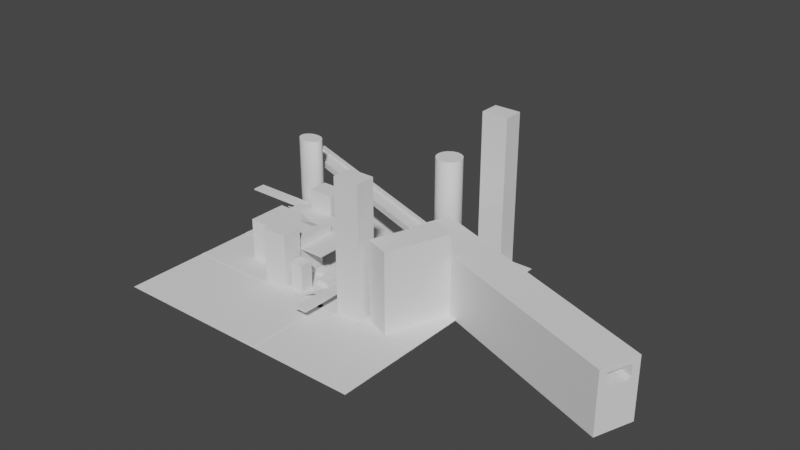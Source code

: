 # Source: cybercity.blend  (saved by Blender 3.6.11; exported with 4.5.12 LTS)
import bpy
from mathutils import Matrix  # noqa: F401  (used for matrix-valued properties, if any)

bpy.ops.wm.read_factory_settings(use_empty=True)
scene = bpy.context.scene
scene.name = 'Scene'

# ---- collections
col_collection = bpy.data.collections.new('Collection'); scene.collection.children.link(col_collection)

# ---- world
world_world = bpy.data.worlds.new('World'); scene.world = world_world
world_world.use_nodes = True; world_world.node_tree.nodes.clear()
_N = world_world.node_tree.nodes; _L = world_world.node_tree.links
n0 = _N.new('ShaderNodeOutputWorld'); n0.name = 'World Output'; n0.location = (300, 300)
n1 = _N.new('ShaderNodeBackground'); n1.name = 'Background'; n1.location = (10, 300)
n1.inputs[0].default_value = (0.05088, 0.05088, 0.05088, 1.0)
_L.new(n1.outputs[0], n0.inputs[0])
n0.is_active_output = True
world_world.color = (0.05088, 0.05088, 0.05088)
world_world.use_sun_shadow = False
world_world.sun_shadow_jitter_overblur = 0.0

# ---- meshes
me_plane_002 = bpy.data.meshes.new('Plane.002')
me_plane_002.from_pydata([(-1.0, -1.0, 0.0), (1.0, -1.0, 0.0), (-1.0, 1.0, 0.0), (1.0, 1.0, 0.0)], [], [(0, 1, 3, 2)])
_uv = me_plane_002.uv_layers.new(name='UVMap')
_uv.uv.foreach_set('vector', [0.0, 0.0, 1.0, 0.0, 1.0, 1.0, 0.0, 1.0])
me_plane_002.update()
me_cube_003 = bpy.data.meshes.new('Cube.003')
me_cube_003.from_pydata([(-1.0, -1.0, -1.0), (-1.0, -1.0, 1.0), (-1.0, 1.0, -1.0), (-1.0, 1.0, 1.0), (1.0, -1.0, -1.0), (1.0, -1.0, 1.0), (1.0, 1.0, -1.0), (1.0, 1.0, 1.0)], [], [(0, 1, 3, 2), (2, 3, 7, 6), (6, 7, 5, 4), (4, 5, 1, 0), (2, 6, 4, 0), (7, 3, 1, 5)])
_uv = me_cube_003.uv_layers.new(name='UVMap')
_uv.uv.foreach_set('vector', [0.375, 0.0, 0.625, 0.0, 0.625, 0.25, 0.375, 0.25, 0.375, 0.25, 0.625, 0.25, 0.625, 0.5, 0.375, 0.5, 0.375, 0.5, 0.625, 0.5, 0.625, 0.75, 0.375, 0.75, 0.375, 0.75, 0.625, 0.75, 0.625, 1.0, 0.375, 1.0, 0.125, 0.5, 0.375, 0.5, 0.375, 0.75, 0.125, 0.75, 0.625, 0.5, 0.875, 0.5, 0.875, 0.75, 0.625, 0.75])
me_cube_003.update()
me_cube_013 = bpy.data.meshes.new('Cube.013')
me_cube_013.from_pydata([(-1.0, -1.0, -1.0), (-1.0, -1.0, 1.0), (-1.0, 1.0, -1.0), (-1.0, 1.0, 1.0), (1.0, -1.0, -1.0), (1.0, -1.0, 1.0), (1.0, 1.0, -1.0), (1.0, 1.0, 1.0)], [], [(0, 1, 3, 2), (2, 3, 7, 6), (6, 7, 5, 4), (4, 5, 1, 0), (2, 6, 4, 0), (7, 3, 1, 5)])
_uv = me_cube_013.uv_layers.new(name='UVMap')
_uv.uv.foreach_set('vector', [0.375, 0.0, 0.625, 0.0, 0.625, 0.25, 0.375, 0.25, 0.375, 0.25, 0.625, 0.25, 0.625, 0.5, 0.375, 0.5, 0.375, 0.5, 0.625, 0.5, 0.625, 0.75, 0.375, 0.75, 0.375, 0.75, 0.625, 0.75, 0.625, 1.0, 0.375, 1.0, 0.125, 0.5, 0.375, 0.5, 0.375, 0.75, 0.125, 0.75, 0.625, 0.5, 0.875, 0.5, 0.875, 0.75, 0.625, 0.75])
me_cube_013.update()
me_cube_015 = bpy.data.meshes.new('Cube.015')
me_cube_015.from_pydata([(-1.0, -1.0, -1.0), (-1.0, -1.0, 1.0), (-1.0, 1.0, -1.0), (-1.0, 1.0, 1.0), (1.0, -1.0, -1.0), (1.0, -1.0, 1.0), (1.0, 1.0, -1.0), (1.0, 1.0, 1.0)], [], [(0, 1, 3, 2), (2, 3, 7, 6), (6, 7, 5, 4), (4, 5, 1, 0), (2, 6, 4, 0), (7, 3, 1, 5)])
_uv = me_cube_015.uv_layers.new(name='UVMap')
_uv.uv.foreach_set('vector', [0.375, 0.0, 0.625, 0.0, 0.625, 0.25, 0.375, 0.25, 0.375, 0.25, 0.625, 0.25, 0.625, 0.5, 0.375, 0.5, 0.375, 0.5, 0.625, 0.5, 0.625, 0.75, 0.375, 0.75, 0.375, 0.75, 0.625, 0.75, 0.625, 1.0, 0.375, 1.0, 0.125, 0.5, 0.375, 0.5, 0.375, 0.75, 0.125, 0.75, 0.625, 0.5, 0.875, 0.5, 0.875, 0.75, 0.625, 0.75])
me_cube_015.update()
me_cube_017 = bpy.data.meshes.new('Cube.017')
me_cube_017.from_pydata([(-1.0, -1.0, -1.0), (-1.0, -1.0, 1.0), (-1.0, 1.0, -1.0), (-1.0, 1.0, 1.0), (1.0, -1.0, -1.0), (1.0, -1.0, 1.0), (1.0, 1.0, -1.0), (1.0, 1.0, 1.0)], [], [(0, 1, 3, 2), (2, 3, 7, 6), (6, 7, 5, 4), (4, 5, 1, 0), (2, 6, 4, 0), (7, 3, 1, 5)])
_uv = me_cube_017.uv_layers.new(name='UVMap')
_uv.uv.foreach_set('vector', [0.375, 0.0, 0.625, 0.0, 0.625, 0.25, 0.375, 0.25, 0.375, 0.25, 0.625, 0.25, 0.625, 0.5, 0.375, 0.5, 0.375, 0.5, 0.625, 0.5, 0.625, 0.75, 0.375, 0.75, 0.375, 0.75, 0.625, 0.75, 0.625, 1.0, 0.375, 1.0, 0.125, 0.5, 0.375, 0.5, 0.375, 0.75, 0.125, 0.75, 0.625, 0.5, 0.875, 0.5, 0.875, 0.75, 0.625, 0.75])
me_cube_017.update()
me_cube_024 = bpy.data.meshes.new('Cube.024')
me_cube_024.from_pydata([(-1.0, -1.0, -1.0), (-1.0, -1.0, 1.0), (-1.0, 1.0, -1.0), (-1.0, 1.0, 1.0), (1.0, -1.0, -1.0), (1.0, -1.0, 1.0), (1.0, 1.0, -1.0), (1.0, 1.0, 1.0)], [], [(0, 1, 3, 2), (2, 3, 7, 6), (6, 7, 5, 4), (4, 5, 1, 0), (2, 6, 4, 0), (7, 3, 1, 5)])
_uv = me_cube_024.uv_layers.new(name='UVMap')
_uv.uv.foreach_set('vector', [0.375, 0.0, 0.625, 0.0, 0.625, 0.25, 0.375, 0.25, 0.375, 0.25, 0.625, 0.25, 0.625, 0.5, 0.375, 0.5, 0.375, 0.5, 0.625, 0.5, 0.625, 0.75, 0.375, 0.75, 0.375, 0.75, 0.625, 0.75, 0.625, 1.0, 0.375, 1.0, 0.125, 0.5, 0.375, 0.5, 0.375, 0.75, 0.125, 0.75, 0.625, 0.5, 0.875, 0.5, 0.875, 0.75, 0.625, 0.75])
me_cube_024.update()
me_cube_025 = bpy.data.meshes.new('Cube.025')
me_cube_025.from_pydata([(-1.0, -1.0, -1.0), (-1.0, -1.0, 1.0), (-1.0, 1.0, -1.0), (-1.0, 1.0, 1.0), (1.0, -1.0, -1.0), (1.0, -1.0, 1.0), (1.0, 1.0, -1.0), (1.0, 1.0, 1.0)], [], [(0, 1, 3, 2), (2, 3, 7, 6), (6, 7, 5, 4), (4, 5, 1, 0), (2, 6, 4, 0), (7, 3, 1, 5)])
_uv = me_cube_025.uv_layers.new(name='UVMap')
_uv.uv.foreach_set('vector', [0.375, 0.0, 0.625, 0.0, 0.625, 0.25, 0.375, 0.25, 0.375, 0.25, 0.625, 0.25, 0.625, 0.5, 0.375, 0.5, 0.375, 0.5, 0.625, 0.5, 0.625, 0.75, 0.375, 0.75, 0.375, 0.75, 0.625, 0.75, 0.625, 1.0, 0.375, 1.0, 0.125, 0.5, 0.375, 0.5, 0.375, 0.75, 0.125, 0.75, 0.625, 0.5, 0.875, 0.5, 0.875, 0.75, 0.625, 0.75])
me_cube_025.update()
me_cube_026 = bpy.data.meshes.new('Cube.026')
me_cube_026.from_pydata([(-1.0, -1.0, -1.0), (-1.0, -1.0, 1.0), (-1.0, 1.0, -1.0), (-1.0, 1.0, 1.0), (1.0, -1.0, -1.0), (1.0, -1.0, 1.0), (1.0, 1.0, -1.0), (1.0, 1.0, 1.0)], [], [(0, 1, 3, 2), (2, 3, 7, 6), (6, 7, 5, 4), (4, 5, 1, 0), (2, 6, 4, 0), (7, 3, 1, 5)])
_uv = me_cube_026.uv_layers.new(name='UVMap')
_uv.uv.foreach_set('vector', [0.375, 0.0, 0.625, 0.0, 0.625, 0.25, 0.375, 0.25, 0.375, 0.25, 0.625, 0.25, 0.625, 0.5, 0.375, 0.5, 0.375, 0.5, 0.625, 0.5, 0.625, 0.75, 0.375, 0.75, 0.375, 0.75, 0.625, 0.75, 0.625, 1.0, 0.375, 1.0, 0.125, 0.5, 0.375, 0.5, 0.375, 0.75, 0.125, 0.75, 0.625, 0.5, 0.875, 0.5, 0.875, 0.75, 0.625, 0.75])
me_cube_026.update()
me_cube_028 = bpy.data.meshes.new('Cube.028')
me_cube_028.from_pydata([(1.078, -1.285, -1.0), (1.078, -1.285, 1.0), (-0.3584, 1.164, -1.0), (-0.3584, 1.164, 1.0), (2.163, -0.9961, -1.0), (2.163, -0.9961, 1.0), (1.371, 0.9952, -1.0), (1.371, 0.9952, 1.0), (-1.238, 0.9177, -1.0), (-1.916, 0.6801, -1.0), (-2.68, 0.4117, -1.0), (-3.146, 0.08853, -1.0), (-3.263, -0.2435, -1.0), (-2.635, -0.615, -1.0), (-1.657, -0.9021, -1.0), (-0.3577, -1.134, -1.0), (-0.3577, -1.134, 1.0), (-1.657, -0.9021, 1.0), (-2.635, -0.615, 1.0), (-3.263, -0.2435, 1.0), (-3.146, 0.08853, 1.0), (-2.68, 0.4117, 1.0), (-1.916, 0.6801, 1.0), (-1.238, 0.9177, 1.0), (1.033, -0.8773, -1.0), (-0.005657, -0.6944, -1.0), (-0.939, -0.4445, -1.0), (-1.361, -0.2034, -1.0), (-1.144, 0.09475, -1.0), (-0.6355, 0.3479, -1.0), (0.03972, 0.5872, -1.0), (0.6442, 0.7908, -1.0), (0.6442, 0.7908, 1.0), (0.03972, 0.5872, 1.0), (-0.6355, 0.3479, 1.0), (-1.144, 0.09475, 1.0), (-1.361, -0.2034, 1.0), (-0.939, -0.4445, 1.0), (-0.005657, -0.6944, 1.0), (1.033, -0.8773, 1.0)], [], [(8, 23, 3, 2), (2, 3, 7, 6), (24, 39, 5, 4), (4, 5, 1, 0), (15, 24, 4, 0), (39, 16, 1, 5), (7, 3, 23, 32), (32, 23, 22, 33), (33, 22, 21, 34), (34, 21, 20, 35), (35, 20, 19, 36), (36, 19, 18, 37), (37, 18, 17, 38), (38, 17, 16, 39), (2, 6, 31, 8), (8, 31, 30, 9), (9, 30, 29, 10), (10, 29, 28, 11), (11, 28, 27, 12), (12, 27, 26, 13), (13, 26, 25, 14), (14, 25, 24, 15), (6, 7, 32, 31), (31, 32, 33, 30), (30, 33, 34, 29), (29, 34, 35, 28), (28, 35, 36, 27), (27, 36, 37, 26), (26, 37, 38, 25), (25, 38, 39, 24), (0, 1, 16, 15), (15, 16, 17, 14), (14, 17, 18, 13), (13, 18, 19, 12), (12, 19, 20, 11), (11, 20, 21, 10), (10, 21, 22, 9), (9, 22, 23, 8)])
_uv = me_cube_028.uv_layers.new(name='UVMap')
_uv.uv.foreach_set('vector', [0.375, 0.2222, 0.625, 0.2222, 0.625, 0.25, 0.375, 0.25, 0.375, 0.25, 0.625, 0.25, 0.625, 0.5, 0.375, 0.5, 0.375, 0.7222, 0.625, 0.7222, 0.625, 0.75, 0.375, 0.75, 0.375, 0.75, 0.625, 0.75, 0.625, 1.0, 0.375, 1.0, 0.125, 0.7222, 0.375, 0.7222, 0.375, 0.75, 0.125, 0.75, 0.625, 0.7222, 0.875, 0.7222, 0.875, 0.75, 0.625, 0.75, 0.625, 0.5, 0.875, 0.5, 0.875, 0.5278, 0.625, 0.5278, 0.625, 0.5278, 0.875, 0.5278, 0.875, 0.5556, 0.625, 0.5556, 0.625, 0.5556, 0.875, 0.5556, 0.875, 0.5833, 0.625, 0.5833, 0.625, 0.5833, 0.875, 0.5833, 0.875, 0.6111, 0.625, 0.6111, 0.625, 0.6111, 0.875, 0.6111, 0.875, 0.6389, 0.625, 0.6389, 0.625, 0.6389, 0.875, 0.6389, 0.875, 0.6667, 0.625, 0.6667, 0.625, 0.6667, 0.875, 0.6667, 0.875, 0.6944, 0.625, 0.6944, 0.625, 0.6944, 0.875, 0.6944, 0.875, 0.7222, 0.625, 0.7222, 0.125, 0.5, 0.375, 0.5, 0.375, 0.5278, 0.125, 0.5278, 0.125, 0.5278, 0.375, 0.5278, 0.375, 0.5556, 0.125, 0.5556, 0.125, 0.5556, 0.375, 0.5556, 0.375, 0.5833, 0.125, 0.5833, 0.125, 0.5833, 0.375, 0.5833, 0.375, 0.6111, 0.125, 0.6111, 0.125, 0.6111, 0.375, 0.6111, 0.375, 0.6389, 0.125, 0.6389, 0.125, 0.6389, 0.375, 0.6389, 0.375, 0.6667, 0.125, 0.6667, 0.125, 0.6667, 0.375, 0.6667, 0.375, 0.6944, 0.125, 0.6944, 0.125, 0.6944, 0.375, 0.6944, 0.375, 0.7222, 0.125, 0.7222, 0.375, 0.5, 0.625, 0.5, 0.625, 0.5278, 0.375, 0.5278, 0.375, 0.5278, 0.625, 0.5278, 0.625, 0.5556, 0.375, 0.5556, 0.375, 0.5556, 0.625, 0.5556, 0.625, 0.5833, 0.375, 0.5833, 0.375, 0.5833, 0.625, 0.5833, 0.625, 0.6111, 0.375, 0.6111, 0.375, 0.6111, 0.625, 0.6111, 0.625, 0.6389, 0.375, 0.6389, 0.375, 0.6389, 0.625, 0.6389, 0.625, 0.6667, 0.375, 0.6667, 0.375, 0.6667, 0.625, 0.6667, 0.625, 0.6944, 0.375, 0.6944, 0.375, 0.6944, 0.625, 0.6944, 0.625, 0.7222, 0.375, 0.7222, 0.375, 0.0, 0.625, 0.0, 0.625, 0.02778, 0.375, 0.02778, 0.375, 0.02778, 0.625, 0.02778, 0.625, 0.05556, 0.375, 0.05556, 0.375, 0.05556, 0.625, 0.05556, 0.625, 0.08333, 0.375, 0.08333, 0.375, 0.08333, 0.625, 0.08333, 0.625, 0.1111, 0.375, 0.1111, 0.375, 0.1111, 0.625, 0.1111, 0.625, 0.1389, 0.375, 0.1389, 0.375, 0.1389, 0.625, 0.1389, 0.625, 0.1667, 0.375, 0.1667, 0.375, 0.1667, 0.625, 0.1667, 0.625, 0.1944, 0.375, 0.1944, 0.375, 0.1944, 0.625, 0.1944, 0.625, 0.2222, 0.375, 0.2222])
me_cube_028.update()
me_cube_045 = bpy.data.meshes.new('Cube.045')
me_cube_045.from_pydata([(-1.0, -1.0, -1.0), (-1.0, -1.0, 1.0), (-1.0, 1.0, -1.0), (-1.0, 1.0, 1.0), (1.0, -1.0, -1.0), (1.0, -1.0, 1.0), (1.0, 1.0, -1.0), (1.0, 1.0, 1.0)], [], [(0, 1, 3, 2), (2, 3, 7, 6), (6, 7, 5, 4), (4, 5, 1, 0), (2, 6, 4, 0), (7, 3, 1, 5)])
_uv = me_cube_045.uv_layers.new(name='UVMap')
_uv.uv.foreach_set('vector', [0.375, 0.0, 0.625, 0.0, 0.625, 0.25, 0.375, 0.25, 0.375, 0.25, 0.625, 0.25, 0.625, 0.5, 0.375, 0.5, 0.375, 0.5, 0.625, 0.5, 0.625, 0.75, 0.375, 0.75, 0.375, 0.75, 0.625, 0.75, 0.625, 1.0, 0.375, 1.0, 0.125, 0.5, 0.375, 0.5, 0.375, 0.75, 0.125, 0.75, 0.625, 0.5, 0.875, 0.5, 0.875, 0.75, 0.625, 0.75])
me_cube_045.update()
me_cube_046 = bpy.data.meshes.new('Cube.046')
me_cube_046.from_pydata([(-1.0, -1.0, -1.0), (-1.0, -1.0, 1.0), (-1.0, 1.0, -1.0), (-1.0, 1.0, 1.0), (1.0, -1.0, -1.0), (1.0, -1.0, 1.0), (1.0, 1.0, -1.0), (1.0, 1.0, 1.0)], [], [(0, 1, 3, 2), (2, 3, 7, 6), (6, 7, 5, 4), (4, 5, 1, 0), (2, 6, 4, 0), (7, 3, 1, 5)])
_uv = me_cube_046.uv_layers.new(name='UVMap')
_uv.uv.foreach_set('vector', [0.375, 0.0, 0.625, 0.0, 0.625, 0.25, 0.375, 0.25, 0.375, 0.25, 0.625, 0.25, 0.625, 0.5, 0.375, 0.5, 0.375, 0.5, 0.625, 0.5, 0.625, 0.75, 0.375, 0.75, 0.375, 0.75, 0.625, 0.75, 0.625, 1.0, 0.375, 1.0, 0.125, 0.5, 0.375, 0.5, 0.375, 0.75, 0.125, 0.75, 0.625, 0.5, 0.875, 0.5, 0.875, 0.75, 0.625, 0.75])
me_cube_046.update()
me_cube_047 = bpy.data.meshes.new('Cube.047')
me_cube_047.from_pydata([(-1.0, -1.0, -1.0), (-1.0, -1.0, 1.0), (-1.0, 1.0, -1.0), (-1.0, 1.0, 1.0), (1.0, -1.0, -1.0), (1.0, -1.0, 1.0), (1.0, 1.0, -1.0), (1.0, 1.0, 1.0)], [], [(0, 1, 3, 2), (2, 3, 7, 6), (6, 7, 5, 4), (4, 5, 1, 0), (2, 6, 4, 0), (7, 3, 1, 5)])
_uv = me_cube_047.uv_layers.new(name='UVMap')
_uv.uv.foreach_set('vector', [0.375, 0.0, 0.625, 0.0, 0.625, 0.25, 0.375, 0.25, 0.375, 0.25, 0.625, 0.25, 0.625, 0.5, 0.375, 0.5, 0.375, 0.5, 0.625, 0.5, 0.625, 0.75, 0.375, 0.75, 0.375, 0.75, 0.625, 0.75, 0.625, 1.0, 0.375, 1.0, 0.125, 0.5, 0.375, 0.5, 0.375, 0.75, 0.125, 0.75, 0.625, 0.5, 0.875, 0.5, 0.875, 0.75, 0.625, 0.75])
me_cube_047.update()
me_cube_048 = bpy.data.meshes.new('Cube.048')
me_cube_048.from_pydata([(-1.0, -1.0, -1.0), (-1.0, -1.0, 1.0), (-1.0, 1.0, -1.0), (-1.0, 1.0, 1.0), (1.0, -1.0, -1.0), (1.0, -1.0, 1.0), (1.0, 1.0, -1.0), (1.0, 1.0, 1.0)], [], [(0, 1, 3, 2), (2, 3, 7, 6), (6, 7, 5, 4), (4, 5, 1, 0), (2, 6, 4, 0), (7, 3, 1, 5)])
_uv = me_cube_048.uv_layers.new(name='UVMap')
_uv.uv.foreach_set('vector', [0.375, 0.0, 0.625, 0.0, 0.625, 0.25, 0.375, 0.25, 0.375, 0.25, 0.625, 0.25, 0.625, 0.5, 0.375, 0.5, 0.375, 0.5, 0.625, 0.5, 0.625, 0.75, 0.375, 0.75, 0.375, 0.75, 0.625, 0.75, 0.625, 1.0, 0.375, 1.0, 0.125, 0.5, 0.375, 0.5, 0.375, 0.75, 0.125, 0.75, 0.625, 0.5, 0.875, 0.5, 0.875, 0.75, 0.625, 0.75])
me_cube_048.update()
me_cube_049 = bpy.data.meshes.new('Cube.049')
me_cube_049.from_pydata([(-1.0, -1.0, -1.0), (-1.0, -1.0, 1.0), (-1.0, 1.0, -1.0), (-1.0, 1.0, 1.0), (1.0, -1.0, -1.0), (1.0, -1.0, 1.0), (1.0, 1.0, -1.0), (1.0, 1.0, 1.0)], [], [(0, 1, 3, 2), (2, 3, 7, 6), (6, 7, 5, 4), (4, 5, 1, 0), (2, 6, 4, 0), (7, 3, 1, 5)])
_uv = me_cube_049.uv_layers.new(name='UVMap')
_uv.uv.foreach_set('vector', [0.375, 0.0, 0.625, 0.0, 0.625, 0.25, 0.375, 0.25, 0.375, 0.25, 0.625, 0.25, 0.625, 0.5, 0.375, 0.5, 0.375, 0.5, 0.625, 0.5, 0.625, 0.75, 0.375, 0.75, 0.375, 0.75, 0.625, 0.75, 0.625, 1.0, 0.375, 1.0, 0.125, 0.5, 0.375, 0.5, 0.375, 0.75, 0.125, 0.75, 0.625, 0.5, 0.875, 0.5, 0.875, 0.75, 0.625, 0.75])
me_cube_049.update()
me_cube_050 = bpy.data.meshes.new('Cube.050')
me_cube_050.from_pydata([(-1.0, -1.0, -1.0), (-1.0, -1.0, 1.0), (-1.0, 1.0, -1.0), (-1.0, 1.0, 1.0), (1.0, -1.0, -1.0), (1.0, -1.0, 1.0), (1.0, 1.0, -1.0), (1.0, 1.0, 1.0)], [], [(0, 1, 3, 2), (2, 3, 7, 6), (6, 7, 5, 4), (4, 5, 1, 0), (2, 6, 4, 0), (7, 3, 1, 5)])
_uv = me_cube_050.uv_layers.new(name='UVMap')
_uv.uv.foreach_set('vector', [0.375, 0.0, 0.625, 0.0, 0.625, 0.25, 0.375, 0.25, 0.375, 0.25, 0.625, 0.25, 0.625, 0.5, 0.375, 0.5, 0.375, 0.5, 0.625, 0.5, 0.625, 0.75, 0.375, 0.75, 0.375, 0.75, 0.625, 0.75, 0.625, 1.0, 0.375, 1.0, 0.125, 0.5, 0.375, 0.5, 0.375, 0.75, 0.125, 0.75, 0.625, 0.5, 0.875, 0.5, 0.875, 0.75, 0.625, 0.75])
me_cube_050.update()
me_cube_051 = bpy.data.meshes.new('Cube.051')
me_cube_051.from_pydata([(-1.0, -1.0, -1.0), (-1.0, -1.0, 1.0), (-1.0, 1.0, -1.0), (-1.0, 1.0, 1.0), (1.0, -1.0, -1.0), (1.0, -1.0, 1.0), (1.0, 1.0, -1.0), (1.0, 1.0, 1.0)], [], [(0, 1, 3, 2), (2, 3, 7, 6), (6, 7, 5, 4), (4, 5, 1, 0), (2, 6, 4, 0), (7, 3, 1, 5)])
_uv = me_cube_051.uv_layers.new(name='UVMap')
_uv.uv.foreach_set('vector', [0.375, 0.0, 0.625, 0.0, 0.625, 0.25, 0.375, 0.25, 0.375, 0.25, 0.625, 0.25, 0.625, 0.5, 0.375, 0.5, 0.375, 0.5, 0.625, 0.5, 0.625, 0.75, 0.375, 0.75, 0.375, 0.75, 0.625, 0.75, 0.625, 1.0, 0.375, 1.0, 0.125, 0.5, 0.375, 0.5, 0.375, 0.75, 0.125, 0.75, 0.625, 0.5, 0.875, 0.5, 0.875, 0.75, 0.625, 0.75])
me_cube_051.update()
me_cube_001 = bpy.data.meshes.new('Cube.001')
me_cube_001.from_pydata([(-1.0, -1.0, -1.0), (-1.0, -1.0, 1.0), (-1.0, 1.0, -1.0), (-1.0, 1.0, 1.0), (1.0, -1.0, -1.0), (1.0, -1.0, 1.0), (1.0, 1.0, -1.0), (1.0, 1.0, 1.0)], [], [(0, 1, 3, 2), (2, 3, 7, 6), (6, 7, 5, 4), (4, 5, 1, 0), (2, 6, 4, 0), (7, 3, 1, 5)])
_uv = me_cube_001.uv_layers.new(name='UVMap')
_uv.uv.foreach_set('vector', [0.375, 0.0, 0.625, 0.0, 0.625, 0.25, 0.375, 0.25, 0.375, 0.25, 0.625, 0.25, 0.625, 0.5, 0.375, 0.5, 0.375, 0.5, 0.625, 0.5, 0.625, 0.75, 0.375, 0.75, 0.375, 0.75, 0.625, 0.75, 0.625, 1.0, 0.375, 1.0, 0.125, 0.5, 0.375, 0.5, 0.375, 0.75, 0.125, 0.75, 0.625, 0.5, 0.875, 0.5, 0.875, 0.75, 0.625, 0.75])
me_cube_001.update()
me_cube_005 = bpy.data.meshes.new('Cube.005')
me_cube_005.from_pydata([(-1.0, -1.0, -1.0), (-1.0, -1.0, 1.0), (-1.0, 1.0, -1.0), (-1.0, 1.0, 1.0), (1.0, -1.0, -1.0), (1.0, -1.0, 1.0), (1.0, 1.0, -1.0), (1.0, 1.0, 1.0)], [], [(0, 1, 3, 2), (2, 3, 7, 6), (6, 7, 5, 4), (4, 5, 1, 0), (2, 6, 4, 0), (7, 3, 1, 5)])
_uv = me_cube_005.uv_layers.new(name='UVMap')
_uv.uv.foreach_set('vector', [0.375, 0.0, 0.625, 0.0, 0.625, 0.25, 0.375, 0.25, 0.375, 0.25, 0.625, 0.25, 0.625, 0.5, 0.375, 0.5, 0.375, 0.5, 0.625, 0.5, 0.625, 0.75, 0.375, 0.75, 0.375, 0.75, 0.625, 0.75, 0.625, 1.0, 0.375, 1.0, 0.125, 0.5, 0.375, 0.5, 0.375, 0.75, 0.125, 0.75, 0.625, 0.5, 0.875, 0.5, 0.875, 0.75, 0.625, 0.75])
me_cube_005.update()
me_cube_006 = bpy.data.meshes.new('Cube.006')
me_cube_006.from_pydata([(-1.0, -1.0, -1.0), (-1.0, -1.0, 1.0), (-1.0, 1.0, -1.0), (-1.0, 1.0, 1.0), (1.0, -1.0, -1.0), (1.0, -1.0, 1.0), (1.0, 1.0, -1.0), (1.0, 1.0, 1.0), (-1.0, -1.0, -0.6), (-1.0, -1.0, -0.2), (-1.0, -1.0, 0.2), (-1.0, -1.0, 0.6), (-1.0, 1.0, 0.6), (-1.0, 1.0, 0.2), (-1.0, 1.0, -0.2), (-1.0, 1.0, -0.6), (1.0, 1.0, 0.6), (1.0, 1.0, 0.2), (1.0, 1.0, -0.2), (1.0, 1.0, -0.6), (1.0, -1.0, 0.6), (1.0, -1.0, 0.2), (1.0, -1.0, -0.2), (1.0, -1.0, -0.6), (-1.0, 0.6, -1.0), (-1.0, 0.2, -1.0), (-1.0, -0.2, -1.0), (-1.0, -0.6, -1.0), (-1.0, -0.6, 1.0), (-1.0, -0.2, 1.0), (-1.0, 0.2, 1.0), (-1.0, 0.6, 1.0), (1.0, -0.6, -1.0), (1.0, -0.2, -1.0), (1.0, 0.2, -1.0), (1.0, 0.6, -1.0), (1.0, 0.6, 1.0), (1.0, 0.2, 1.0), (1.0, -0.2, 0.6), (1.0, -0.6, 0.6), (1.0, 0.6, -0.6), (1.0, 0.2, -0.6), (1.0, -0.2, -0.6), (1.0, -0.6, -0.6), (1.0, 0.6, -0.2), (1.0, 0.2, -0.2), (1.0, -0.2, -0.2), (1.0, -0.6, -0.2), (1.0, 0.6, 0.2), (1.0, 0.2, 0.2), (1.0, -0.2, 0.2), (1.0, -0.6, 0.2), (1.0, 0.6, 0.6), (1.0, 0.2, 0.6), (-1.0, -0.6, -0.6), (-1.0, -0.2, -0.6), (-1.0, 0.2, -0.6), (-1.0, 0.6, -0.6), (-1.0, -0.6, -0.2), (-1.0, -0.2, -0.2), (-1.0, 0.2, -0.2), (-1.0, 0.6, -0.2), (-1.0, -0.6, 0.2), (-1.0, -0.2, 0.2), (-1.0, 0.2, 0.2), (-1.0, 0.6, 0.2), (-1.0, -0.6, 0.6), (-1.0, -0.2, 0.6), (-1.0, 0.2, 0.6), (-1.0, 0.6, 0.6)], [], [(69, 31, 3, 12), (12, 3, 7, 16), (39, 5, 20), (20, 5, 1, 11), (27, 32, 4, 0), (28, 1, 5), (4, 23, 8, 0), (23, 22, 9, 8), (22, 21, 10, 9), (21, 20, 11, 10), (32, 43, 23, 4), (43, 47, 22, 23), (47, 51, 21, 22), (51, 39, 20, 21), (2, 15, 19, 6), (15, 14, 18, 19), (14, 13, 17, 18), (13, 12, 16, 17), (24, 57, 15, 2), (57, 61, 14, 15), (61, 65, 13, 14), (65, 69, 12, 13), (10, 11, 66, 62), (62, 66, 67, 63), (63, 67, 68, 64), (64, 68, 69, 65), (9, 10, 62, 58), (58, 62, 63, 59), (59, 63, 64, 60), (60, 64, 65, 61), (8, 9, 58, 54), (54, 58, 59, 55), (55, 59, 60, 56), (56, 60, 61, 57), (0, 8, 54, 27), (27, 54, 55, 26), (26, 55, 56, 25), (25, 56, 57, 24), (17, 16, 52, 48), (48, 52, 53, 49), (49, 53, 38, 50), (50, 38, 39, 51), (18, 17, 48, 44), (44, 48, 49, 45), (45, 49, 50, 46), (46, 50, 51, 47), (19, 18, 44, 40), (40, 44, 45, 41), (41, 45, 46, 42), (42, 46, 47, 43), (6, 19, 40, 35), (35, 40, 41, 34), (34, 41, 42, 33), (33, 42, 43, 32), (7, 3, 31, 36), (36, 31, 30, 37), (37, 30, 29), (38, 29, 28, 39), (2, 6, 35, 24), (24, 35, 34, 25), (25, 34, 33, 26), (26, 33, 32, 27), (16, 7, 36, 52), (52, 36, 37, 53), (53, 37, 38), (11, 1, 28, 66), (66, 28, 29, 67), (67, 29, 30, 68), (68, 30, 31, 69), (38, 37, 29), (39, 28, 5)])
_uv = me_cube_006.uv_layers.new(name='UVMap')
_uv.uv.foreach_set('vector', [0.575, 0.2, 0.625, 0.2, 0.625, 0.25, 0.575, 0.25, 0.575, 0.25, 0.625, 0.25, 0.625, 0.5, 0.575, 0.5, 0.625, 0.7, 0.625, 0.75, 0.575, 0.75, 0.575, 0.75, 0.625, 0.75, 0.625, 1.0, 0.575, 1.0, 0.125, 0.7, 0.375, 0.7, 0.375, 0.75, 0.125, 0.75, 0.875, 0.7, 0.875, 0.75, 0.625, 0.75, 0.375, 0.75, 0.425, 0.75, 0.425, 1.0, 0.375, 1.0, 0.425, 0.75, 0.475, 0.75, 0.475, 1.0, 0.425, 1.0, 0.475, 0.75, 0.525, 0.75, 0.525, 1.0, 0.475, 1.0, 0.525, 0.75, 0.575, 0.75, 0.575, 1.0, 0.525, 1.0, 0.375, 0.7, 0.425, 0.7, 0.425, 0.75, 0.375, 0.75, 0.425, 0.7, 0.475, 0.7, 0.475, 0.75, 0.425, 0.75, 0.475, 0.7, 0.525, 0.7, 0.525, 0.75, 0.475, 0.75, 0.525, 0.7, 0.575, 0.7, 0.575, 0.75, 0.525, 0.75, 0.375, 0.25, 0.425, 0.25, 0.425, 0.5, 0.375, 0.5, 0.425, 0.25, 0.475, 0.25, 0.475, 0.5, 0.425, 0.5, 0.475, 0.25, 0.525, 0.25, 0.525, 0.5, 0.475, 0.5, 0.525, 0.25, 0.575, 0.25, 0.575, 0.5, 0.525, 0.5, 0.375, 0.2, 0.425, 0.2, 0.425, 0.25, 0.375, 0.25, 0.425, 0.2, 0.475, 0.2, 0.475, 0.25, 0.425, 0.25, 0.475, 0.2, 0.525, 0.2, 0.525, 0.25, 0.475, 0.25, 0.525, 0.2, 0.575, 0.2, 0.575, 0.25, 0.525, 0.25, 0.525, 0.0, 0.575, 0.0, 0.575, 0.05, 0.525, 0.05, 0.525, 0.05, 0.575, 0.05, 0.575, 0.1, 0.525, 0.1, 0.525, 0.1, 0.575, 0.1, 0.575, 0.15, 0.525, 0.15, 0.525, 0.15, 0.575, 0.15, 0.575, 0.2, 0.525, 0.2, 0.475, 0.0, 0.525, 0.0, 0.525, 0.05, 0.475, 0.05, 0.475, 0.05, 0.525, 0.05, 0.525, 0.1, 0.475, 0.1, 0.475, 0.1, 0.525, 0.1, 0.525, 0.15, 0.475, 0.15, 0.475, 0.15, 0.525, 0.15, 0.525, 0.2, 0.475, 0.2, 0.425, 0.0, 0.475, 0.0, 0.475, 0.05, 0.425, 0.05, 0.425, 0.05, 0.475, 0.05, 0.475, 0.1, 0.425, 0.1, 0.425, 0.1, 0.475, 0.1, 0.475, 0.15, 0.425, 0.15, 0.425, 0.15, 0.475, 0.15, 0.475, 0.2, 0.425, 0.2, 0.375, 0.0, 0.425, 0.0, 0.425, 0.05, 0.375, 0.05, 0.375, 0.05, 0.425, 0.05, 0.425, 0.1, 0.375, 0.1, 0.375, 0.1, 0.425, 0.1, 0.425, 0.15, 0.375, 0.15, 0.375, 0.15, 0.425, 0.15, 0.425, 0.2, 0.375, 0.2, 0.525, 0.5, 0.575, 0.5, 0.575, 0.55, 0.525, 0.55, 0.525, 0.55, 0.575, 0.55, 0.575, 0.6, 0.525, 0.6, 0.525, 0.6, 0.575, 0.6, 0.575, 0.65, 0.525, 0.65, 0.525, 0.65, 0.575, 0.65, 0.575, 0.7, 0.525, 0.7, 0.475, 0.5, 0.525, 0.5, 0.525, 0.55, 0.475, 0.55, 0.475, 0.55, 0.525, 0.55, 0.525, 0.6, 0.475, 0.6, 0.475, 0.6, 0.525, 0.6, 0.525, 0.65, 0.475, 0.65, 0.475, 0.65, 0.525, 0.65, 0.525, 0.7, 0.475, 0.7, 0.425, 0.5, 0.475, 0.5, 0.475, 0.55, 0.425, 0.55, 0.425, 0.55, 0.475, 0.55, 0.475, 0.6, 0.425, 0.6, 0.425, 0.6, 0.475, 0.6, 0.475, 0.65, 0.425, 0.65, 0.425, 0.65, 0.475, 0.65, 0.475, 0.7, 0.425, 0.7, 0.375, 0.5, 0.425, 0.5, 0.425, 0.55, 0.375, 0.55, 0.375, 0.55, 0.425, 0.55, 0.425, 0.6, 0.375, 0.6, 0.375, 0.6, 0.425, 0.6, 0.425, 0.65, 0.375, 0.65, 0.375, 0.65, 0.425, 0.65, 0.425, 0.7, 0.375, 0.7, 0.625, 0.5, 0.875, 0.5, 0.875, 0.55, 0.625, 0.55, 0.625, 0.55, 0.875, 0.55, 0.875, 0.6, 0.625, 0.6, 0.625, 0.6, 0.875, 0.6, 0.875, 0.65, 0.625, 0.65, 0.875, 0.65, 0.875, 0.7, 0.625, 0.7, 0.125, 0.5, 0.375, 0.5, 0.375, 0.55, 0.125, 0.55, 0.125, 0.55, 0.375, 0.55, 0.375, 0.6, 0.125, 0.6, 0.125, 0.6, 0.375, 0.6, 0.375, 0.65, 0.125, 0.65, 0.125, 0.65, 0.375, 0.65, 0.375, 0.7, 0.125, 0.7, 0.575, 0.5, 0.625, 0.5, 0.625, 0.55, 0.575, 0.55, 0.575, 0.55, 0.625, 0.55, 0.625, 0.6, 0.575, 0.6, 0.575, 0.6, 0.625, 0.6, 0.575, 0.65, 0.575, 0.0, 0.625, 0.0, 0.625, 0.05, 0.575, 0.05, 0.575, 0.05, 0.625, 0.05, 0.625, 0.1, 0.575, 0.1, 0.575, 0.1, 0.625, 0.1, 0.625, 0.15, 0.575, 0.15, 0.575, 0.15, 0.625, 0.15, 0.625, 0.2, 0.575, 0.2, 0.625, 0.65, 0.625, 0.6, 0.875, 0.65, 0.625, 0.7, 0.875, 0.7, 0.625, 0.75])
me_cube_006.update()
me_cube_007 = bpy.data.meshes.new('Cube.007')
me_cube_007.from_pydata([(-1.0, -1.0, -1.0), (-1.0, -1.0, 1.0), (-1.0, 1.0, -1.0), (-1.0, 1.0, 1.0), (1.0, -1.0, -1.0), (1.0, -1.0, 1.0), (1.0, 1.0, -1.0), (1.0, 1.0, 1.0)], [], [(0, 1, 3, 2), (2, 3, 7, 6), (6, 7, 5, 4), (4, 5, 1, 0), (2, 6, 4, 0), (7, 3, 1, 5)])
_uv = me_cube_007.uv_layers.new(name='UVMap')
_uv.uv.foreach_set('vector', [0.375, 0.0, 0.625, 0.0, 0.625, 0.25, 0.375, 0.25, 0.375, 0.25, 0.625, 0.25, 0.625, 0.5, 0.375, 0.5, 0.375, 0.5, 0.625, 0.5, 0.625, 0.75, 0.375, 0.75, 0.375, 0.75, 0.625, 0.75, 0.625, 1.0, 0.375, 1.0, 0.125, 0.5, 0.375, 0.5, 0.375, 0.75, 0.125, 0.75, 0.625, 0.5, 0.875, 0.5, 0.875, 0.75, 0.625, 0.75])
me_cube_007.update()
me_cube_008 = bpy.data.meshes.new('Cube.008')
me_cube_008.from_pydata([(-1.0, -1.0, -1.0), (-1.0, -1.0, 1.0), (-1.0, 1.0, -1.0), (-1.0, 1.0, 1.0), (1.0, -1.0, -1.0), (1.0, -1.0, 1.0), (1.0, 1.0, -1.0), (1.0, 1.0, 1.0)], [], [(0, 1, 3, 2), (2, 3, 7, 6), (6, 7, 5, 4), (4, 5, 1, 0), (2, 6, 4, 0), (7, 3, 1, 5)])
_uv = me_cube_008.uv_layers.new(name='UVMap')
_uv.uv.foreach_set('vector', [0.375, 0.0, 0.625, 0.0, 0.625, 0.25, 0.375, 0.25, 0.375, 0.25, 0.625, 0.25, 0.625, 0.5, 0.375, 0.5, 0.375, 0.5, 0.625, 0.5, 0.625, 0.75, 0.375, 0.75, 0.375, 0.75, 0.625, 0.75, 0.625, 1.0, 0.375, 1.0, 0.125, 0.5, 0.375, 0.5, 0.375, 0.75, 0.125, 0.75, 0.625, 0.5, 0.875, 0.5, 0.875, 0.75, 0.625, 0.75])
me_cube_008.update()
me_cube_002 = bpy.data.meshes.new('Cube.002')
me_cube_002.from_pydata([(-1.0, -1.0, -1.0), (-1.0, -1.0, 1.0), (-1.0, 1.0, -1.0), (-1.0, 1.0, 1.0), (1.0, -1.0, -1.0), (1.0, -1.0, 1.0), (1.0, 1.0, -1.0), (1.0, 1.0, 1.0)], [], [(0, 1, 3, 2), (2, 3, 7, 6), (6, 7, 5, 4), (4, 5, 1, 0), (2, 6, 4, 0), (7, 3, 1, 5)])
_uv = me_cube_002.uv_layers.new(name='UVMap')
_uv.uv.foreach_set('vector', [0.375, 0.0, 0.625, 0.0, 0.625, 0.25, 0.375, 0.25, 0.375, 0.25, 0.625, 0.25, 0.625, 0.5, 0.375, 0.5, 0.375, 0.5, 0.625, 0.5, 0.625, 0.75, 0.375, 0.75, 0.375, 0.75, 0.625, 0.75, 0.625, 1.0, 0.375, 1.0, 0.125, 0.5, 0.375, 0.5, 0.375, 0.75, 0.125, 0.75, 0.625, 0.5, 0.875, 0.5, 0.875, 0.75, 0.625, 0.75])
me_cube_002.update()
me_cube_004 = bpy.data.meshes.new('Cube.004')
me_cube_004.from_pydata([(-1.0, -1.0, -1.0), (-1.0, -1.0, 1.0), (-1.0, 1.0, -1.0), (-1.0, 1.0, 1.0), (1.0, -1.0, -1.0), (1.0, -1.0, 1.0), (1.0, 1.0, -1.0), (1.0, 1.0, 1.0)], [], [(0, 1, 3, 2), (2, 3, 7, 6), (6, 7, 5, 4), (4, 5, 1, 0), (2, 6, 4, 0), (7, 3, 1, 5)])
_uv = me_cube_004.uv_layers.new(name='UVMap')
_uv.uv.foreach_set('vector', [0.375, 0.0, 0.625, 0.0, 0.625, 0.25, 0.375, 0.25, 0.375, 0.25, 0.625, 0.25, 0.625, 0.5, 0.375, 0.5, 0.375, 0.5, 0.625, 0.5, 0.625, 0.75, 0.375, 0.75, 0.375, 0.75, 0.625, 0.75, 0.625, 1.0, 0.375, 1.0, 0.125, 0.5, 0.375, 0.5, 0.375, 0.75, 0.125, 0.75, 0.625, 0.5, 0.875, 0.5, 0.875, 0.75, 0.625, 0.75])
me_cube_004.update()
me_cube_009 = bpy.data.meshes.new('Cube.009')
me_cube_009.from_pydata([(-1.0, -1.0, -1.0), (-1.0, -1.0, 1.0), (-1.0, 1.0, -1.0), (-1.0, 1.0, 1.0), (1.0, -1.0, -1.0), (1.0, -1.0, 1.0), (1.0, 1.0, -1.0), (1.0, 1.0, 1.0), (0.7778, 1.0, -1.0), (0.5556, 1.0, -1.0), (0.3333, 1.0, -1.0), (0.1111, 1.0, -1.0), (-0.1111, 1.0, -1.0), (-0.3333, 1.0, -1.0), (-0.5556, 1.0, -1.0), (-0.7778, 1.0, -1.0), (-0.7778, 1.0, 1.0), (-0.5556, 1.0, 1.0), (-0.3333, 1.0, 1.0), (-0.1111, 1.0, 1.0), (0.1111, 1.0, 1.0), (0.3333, 1.0, 1.0), (0.5556, 1.0, 1.0), (0.7778, 1.0, 1.0), (-0.7778, -1.0, -1.0), (-0.5556, -1.0, -1.0), (-0.3333, -1.0, -1.0), (-0.1111, -1.0, -1.0), (0.1111, -1.0, -1.0), (0.3333, -1.0, -1.0), (0.5556, -1.0, -1.0), (0.7778, -1.0, -1.0), (0.7778, -1.0, 1.0), (0.5556, -1.0, 1.0), (0.3333, -1.0, 1.0), (0.1111, -1.0, 1.0), (-0.1111, -1.0, 1.0), (-0.3333, -1.0, 1.0), (-0.5556, -1.0, 1.0), (-0.7778, -1.0, 1.0), (-1.0, -1.0, 3.856), (-1.0, 1.0, 3.856), (0.7778, 1.0, 3.856), (1.0, 1.0, 3.856), (1.0, -1.0, 3.856), (-0.7778, -1.0, 3.856), (-0.7778, 1.0, 3.856), (0.7778, -1.0, 3.856), (0.7778, 1.0, -2.724), (0.5556, 1.0, -2.724), (0.3333, 1.0, -2.724), (-0.3333, 1.0, -2.724), (-0.5556, 1.0, -2.724), (-0.7778, 1.0, -2.724), (-0.7778, -1.0, -2.724), (-0.5556, -1.0, -2.724), (-0.3333, -1.0, -2.724), (0.3333, -1.0, -2.724), (0.5556, -1.0, -2.724), (0.7778, -1.0, -2.724)], [], [(0, 1, 3, 2), (8, 23, 7, 6), (6, 7, 5, 4), (24, 39, 1, 0), (8, 6, 4, 31), (39, 16, 46, 45), (16, 3, 41, 46), (23, 22, 33, 32), (22, 21, 34, 33), (21, 20, 35, 34), (20, 19, 36, 35), (19, 18, 37, 36), (18, 17, 38, 37), (17, 16, 39, 38), (2, 15, 24, 0), (24, 15, 53, 54), (31, 30, 58, 59), (13, 12, 27, 26), (12, 11, 28, 27), (11, 10, 29, 28), (10, 9, 49, 50), (30, 29, 57, 58), (4, 5, 32, 31), (31, 32, 33, 30), (30, 33, 34, 29), (29, 34, 35, 28), (28, 35, 36, 27), (27, 36, 37, 26), (26, 37, 38, 25), (25, 38, 39, 24), (2, 3, 16, 15), (15, 16, 17, 14), (14, 17, 18, 13), (13, 18, 19, 12), (12, 19, 20, 11), (11, 20, 21, 10), (10, 21, 22, 9), (9, 22, 23, 8), (46, 41, 40, 45), (43, 42, 47, 44), (7, 23, 42, 43), (32, 5, 44, 47), (5, 7, 43, 44), (3, 1, 40, 41), (23, 32, 47, 42), (1, 39, 45, 40), (53, 52, 55, 54), (52, 51, 56, 55), (50, 49, 58, 57), (49, 48, 59, 58), (14, 13, 51, 52), (8, 31, 59, 48), (25, 24, 54, 55), (15, 14, 52, 53), (29, 10, 50, 57), (9, 8, 48, 49), (26, 25, 55, 56), (13, 26, 56, 51)])
_uv = me_cube_009.uv_layers.new(name='UVMap')
_uv.uv.foreach_set('vector', [0.375, 0.0, 0.625, 0.0, 0.625, 0.25, 0.375, 0.25, 0.375, 0.4722, 0.625, 0.4722, 0.625, 0.5, 0.375, 0.5, 0.375, 0.5, 0.625, 0.5, 0.625, 0.75, 0.375, 0.75, 0.375, 0.9722, 0.625, 0.9722, 0.625, 1.0, 0.375, 1.0, 0.3472, 0.5, 0.375, 0.5, 0.375, 0.75, 0.3472, 0.75, 0.8472, 0.75, 0.8472, 0.5, 0.8472, 0.5, 0.8472, 0.75, 0.625, 0.2778, 0.625, 0.25, 0.625, 0.25, 0.625, 0.2778, 0.6528, 0.5, 0.6806, 0.5, 0.6806, 0.75, 0.6528, 0.75, 0.6806, 0.5, 0.7083, 0.5, 0.7083, 0.75, 0.6806, 0.75, 0.7083, 0.5, 0.7361, 0.5, 0.7361, 0.75, 0.7083, 0.75, 0.7361, 0.5, 0.7639, 0.5, 0.7639, 0.75, 0.7361, 0.75, 0.7639, 0.5, 0.7917, 0.5, 0.7917, 0.75, 0.7639, 0.75, 0.7917, 0.5, 0.8194, 0.5, 0.8194, 0.75, 0.7917, 0.75, 0.8194, 0.5, 0.8472, 0.5, 0.8472, 0.75, 0.8194, 0.75, 0.125, 0.5, 0.1528, 0.5, 0.1528, 0.75, 0.125, 0.75, 0.1528, 0.75, 0.1528, 0.5, 0.1528, 0.5, 0.1528, 0.75, 0.375, 0.7778, 0.375, 0.8056, 0.375, 0.8056, 0.375, 0.7778, 0.2083, 0.5, 0.2361, 0.5, 0.2361, 0.75, 0.2083, 0.75, 0.2361, 0.5, 0.2639, 0.5, 0.2639, 0.75, 0.2361, 0.75, 0.2639, 0.5, 0.2917, 0.5, 0.2917, 0.75, 0.2639, 0.75, 0.375, 0.4167, 0.375, 0.4444, 0.375, 0.4444, 0.375, 0.4167, 0.375, 0.8056, 0.375, 0.8333, 0.375, 0.8333, 0.375, 0.8056, 0.375, 0.75, 0.625, 0.75, 0.625, 0.7778, 0.375, 0.7778, 0.375, 0.7778, 0.625, 0.7778, 0.625, 0.8056, 0.375, 0.8056, 0.375, 0.8056, 0.625, 0.8056, 0.625, 0.8333, 0.375, 0.8333, 0.375, 0.8333, 0.625, 0.8333, 0.625, 0.8611, 0.375, 0.8611, 0.375, 0.8611, 0.625, 0.8611, 0.625, 0.8889, 0.375, 0.8889, 0.375, 0.8889, 0.625, 0.8889, 0.625, 0.9167, 0.375, 0.9167, 0.375, 0.9167, 0.625, 0.9167, 0.625, 0.9444, 0.375, 0.9444, 0.375, 0.9444, 0.625, 0.9444, 0.625, 0.9722, 0.375, 0.9722, 0.375, 0.25, 0.625, 0.25, 0.625, 0.2778, 0.375, 0.2778, 0.375, 0.2778, 0.625, 0.2778, 0.625, 0.3056, 0.375, 0.3056, 0.375, 0.3056, 0.625, 0.3056, 0.625, 0.3333, 0.375, 0.3333, 0.375, 0.3333, 0.625, 0.3333, 0.625, 0.3611, 0.375, 0.3611, 0.375, 0.3611, 0.625, 0.3611, 0.625, 0.3889, 0.375, 0.3889, 0.375, 0.3889, 0.625, 0.3889, 0.625, 0.4167, 0.375, 0.4167, 0.375, 0.4167, 0.625, 0.4167, 0.625, 0.4444, 0.375, 0.4444, 0.375, 0.4444, 0.625, 0.4444, 0.625, 0.4722, 0.375, 0.4722, 0.8472, 0.5, 0.875, 0.5, 0.875, 0.75, 0.8472, 0.75, 0.625, 0.5, 0.6528, 0.5, 0.6528, 0.75, 0.625, 0.75, 0.625, 0.5, 0.625, 0.4722, 0.625, 0.4722, 0.625, 0.5, 0.625, 0.7778, 0.625, 0.75, 0.625, 0.75, 0.625, 0.7778, 0.625, 0.75, 0.625, 0.5, 0.625, 0.5, 0.625, 0.75, 0.625, 0.25, 0.625, 0.0, 0.625, 0.0, 0.625, 0.25, 0.6528, 0.5, 0.6528, 0.75, 0.6528, 0.75, 0.6528, 0.5, 0.625, 1.0, 0.625, 0.9722, 0.625, 0.9722, 0.625, 1.0, 0.1528, 0.5, 0.1806, 0.5, 0.1806, 0.75, 0.1528, 0.75, 0.1806, 0.5, 0.2083, 0.5, 0.2083, 0.75, 0.1806, 0.75, 0.2917, 0.5, 0.3194, 0.5, 0.3194, 0.75, 0.2917, 0.75, 0.3194, 0.5, 0.3472, 0.5, 0.3472, 0.75, 0.3194, 0.75, 0.375, 0.3056, 0.375, 0.3333, 0.375, 0.3333, 0.375, 0.3056, 0.3472, 0.5, 0.3472, 0.75, 0.3472, 0.75, 0.3472, 0.5, 0.375, 0.9444, 0.375, 0.9722, 0.375, 0.9722, 0.375, 0.9444, 0.375, 0.2778, 0.375, 0.3056, 0.375, 0.3056, 0.375, 0.2778, 0.2917, 0.75, 0.2917, 0.5, 0.2917, 0.5, 0.2917, 0.75, 0.375, 0.4444, 0.375, 0.4722, 0.375, 0.4722, 0.375, 0.4444, 0.375, 0.9167, 0.375, 0.9444, 0.375, 0.9444, 0.375, 0.9167, 0.2083, 0.5, 0.2083, 0.75, 0.2083, 0.75, 0.2083, 0.5])
me_cube_009.update()
me_cube_010 = bpy.data.meshes.new('Cube.010')
me_cube_010.from_pydata([(-1.0, -1.0, -1.0), (-1.0, -1.0, 1.0), (-1.0, 1.0, -1.0), (-1.0, 1.0, 1.0), (1.0, -1.0, -1.0), (1.0, -1.0, 1.0), (1.0, 1.0, -1.0), (1.0, 1.0, 1.0)], [], [(0, 1, 3, 2), (2, 3, 7, 6), (6, 7, 5, 4), (4, 5, 1, 0), (2, 6, 4, 0), (7, 3, 1, 5)])
_uv = me_cube_010.uv_layers.new(name='UVMap')
_uv.uv.foreach_set('vector', [0.375, 0.0, 0.625, 0.0, 0.625, 0.25, 0.375, 0.25, 0.375, 0.25, 0.625, 0.25, 0.625, 0.5, 0.375, 0.5, 0.375, 0.5, 0.625, 0.5, 0.625, 0.75, 0.375, 0.75, 0.375, 0.75, 0.625, 0.75, 0.625, 1.0, 0.375, 1.0, 0.125, 0.5, 0.375, 0.5, 0.375, 0.75, 0.125, 0.75, 0.625, 0.5, 0.875, 0.5, 0.875, 0.75, 0.625, 0.75])
me_cube_010.update()
me_cylinder = bpy.data.meshes.new('Cylinder')
me_cylinder.from_pydata([(0.0, 1.0, -1.0), (0.0, 1.0, 1.0), (0.3827, 0.9239, -1.0), (0.3827, 0.9239, 1.0), (0.7071, 0.7071, -1.0), (0.7071, 0.7071, 1.0), (0.9239, 0.3827, -1.0), (0.9239, 0.3827, 1.0), (1.0, 0.0, -1.0), (1.0, 0.0, 1.0), (0.9239, -0.3827, -1.0), (0.9239, -0.3827, 1.0), (0.7071, -0.7071, -1.0), (0.7071, -0.7071, 1.0), (0.3827, -0.9239, -1.0), (0.3827, -0.9239, 1.0), (0.0, -1.0, -1.0), (0.0, -1.0, 1.0), (-0.3827, -0.9239, -1.0), (-0.3827, -0.9239, 1.0), (-0.7071, -0.7071, -1.0), (-0.7071, -0.7071, 1.0), (-0.9239, -0.3827, -1.0), (-0.9239, -0.3827, 1.0), (-1.0, 0.0, -1.0), (-1.0, 0.0, 1.0), (-0.9239, 0.3827, -1.0), (-0.9239, 0.3827, 1.0), (-0.7071, 0.7071, -1.0), (-0.7071, 0.7071, 1.0), (-0.3827, 0.9239, -1.0), (-0.3827, 0.9239, 1.0)], [], [(0, 1, 3, 2), (2, 3, 5, 4), (4, 5, 7, 6), (6, 7, 9, 8), (8, 9, 11, 10), (10, 11, 13, 12), (12, 13, 15, 14), (14, 15, 17, 16), (16, 17, 19, 18), (18, 19, 21, 20), (20, 21, 23, 22), (22, 23, 25, 24), (24, 25, 27, 26), (26, 27, 29, 28), (3, 1, 31, 29, 27, 25, 23, 21, 19, 17, 15, 13, 11, 9, 7, 5), (28, 29, 31, 30), (30, 31, 1, 0), (0, 2, 4, 6, 8, 10, 12, 14, 16, 18, 20, 22, 24, 26, 28, 30)])
me_cylinder.polygons.foreach_set('use_smooth', [1, 1, 1, 1, 1, 1, 1, 1, 1, 1, 1, 1, 1, 1, 0, 1, 1, 0])
_uv = me_cylinder.uv_layers.new(name='UVMap')
_uv.uv.foreach_set('vector', [1.0, 0.5, 1.0, 1.0, 0.9375, 1.0, 0.9375, 0.5, 0.9375, 0.5, 0.9375, 1.0, 0.875, 1.0, 0.875, 0.5, 0.875, 0.5, 0.875, 1.0, 0.8125, 1.0, 0.8125, 0.5, 0.8125, 0.5, 0.8125, 1.0, 0.75, 1.0, 0.75, 0.5, 0.75, 0.5, 0.75, 1.0, 0.6875, 1.0, 0.6875, 0.5, 0.6875, 0.5, 0.6875, 1.0, 0.625, 1.0, 0.625, 0.5, 0.625, 0.5, 0.625, 1.0, 0.5625, 1.0, 0.5625, 0.5, 0.5625, 0.5, 0.5625, 1.0, 0.5, 1.0, 0.5, 0.5, 0.5, 0.5, 0.5, 1.0, 0.4375, 1.0, 0.4375, 0.5, 0.4375, 0.5, 0.4375, 1.0, 0.375, 1.0, 0.375, 0.5, 0.375, 0.5, 0.375, 1.0, 0.3125, 1.0, 0.3125, 0.5, 0.3125, 0.5, 0.3125, 1.0, 0.25, 1.0, 0.25, 0.5, 0.25, 0.5, 0.25, 1.0, 0.1875, 1.0, 0.1875, 0.5, 0.1875, 0.5, 0.1875, 1.0, 0.125, 1.0, 0.125, 0.5, 0.3418, 0.4717, 0.25, 0.49, 0.1582, 0.4717, 0.08029, 0.4197, 0.02827, 0.3418, 0.01, 0.25, 0.02827, 0.1582, 0.08029, 0.08029, 0.1582, 0.02827, 0.25, 0.01, 0.3418, 0.02827, 0.4197, 0.08029, 0.4717, 0.1582, 0.49, 0.25, 0.4717, 0.3418, 0.4197, 0.4197, 0.125, 0.5, 0.125, 1.0, 0.0625, 1.0, 0.0625, 0.5, 0.0625, 0.5, 0.0625, 1.0, 0.0, 1.0, 0.0, 0.5, 0.75, 0.49, 0.8418, 0.4717, 0.9197, 0.4197, 0.9717, 0.3418, 0.99, 0.25, 0.9717, 0.1582, 0.9197, 0.08029, 0.8418, 0.02827, 0.75, 0.01, 0.6582, 0.02827, 0.5803, 0.08029, 0.5283, 0.1582, 0.51, 0.25, 0.5283, 0.3418, 0.5803, 0.4197, 0.6582, 0.4717])
me_cylinder.update()
me_cube_011 = bpy.data.meshes.new('Cube.011')
me_cube_011.from_pydata([(-1.0, -1.0, -1.0), (-1.0, -1.0, 1.0), (-1.0, 1.0, -1.0), (-1.0, 1.0, 1.0), (1.0, -1.0, -1.0), (1.0, -1.0, 1.0), (1.0, 1.0, -1.0), (1.0, 1.0, 1.0)], [], [(0, 1, 3, 2), (2, 3, 7, 6), (6, 7, 5, 4), (4, 5, 1, 0), (2, 6, 4, 0), (7, 3, 1, 5)])
_uv = me_cube_011.uv_layers.new(name='UVMap')
_uv.uv.foreach_set('vector', [0.375, 0.0, 0.625, 0.0, 0.625, 0.25, 0.375, 0.25, 0.375, 0.25, 0.625, 0.25, 0.625, 0.5, 0.375, 0.5, 0.375, 0.5, 0.625, 0.5, 0.625, 0.75, 0.375, 0.75, 0.375, 0.75, 0.625, 0.75, 0.625, 1.0, 0.375, 1.0, 0.125, 0.5, 0.375, 0.5, 0.375, 0.75, 0.125, 0.75, 0.625, 0.5, 0.875, 0.5, 0.875, 0.75, 0.625, 0.75])
me_cube_011.update()
me_cube_012 = bpy.data.meshes.new('Cube.012')
me_cube_012.from_pydata([(-1.0, -1.0, -1.0), (-1.0, -1.0, 1.0), (-1.0, 1.0, -1.0), (-1.0, 1.0, 1.0), (1.0, -1.0, -1.0), (1.0, -1.0, 1.0), (1.0, 1.0, -1.0), (1.0, 1.0, 1.0), (0.6, 1.0, -1.0), (0.2, 1.0, -1.0), (-0.2, 1.0, -1.0), (-0.6, 1.0, -1.0), (-0.6, 1.0, 1.0), (-0.2, 1.0, 1.0), (0.2, 1.0, 1.0), (0.6, 1.0, 1.0), (-0.6, -1.0, -1.0), (-0.2, -1.0, -1.0), (0.2, -1.0, -1.0), (0.6, -1.0, -1.0), (0.6, -1.0, 1.0), (0.2, -1.0, 1.0), (-0.2, -1.0, 1.0), (-0.6, -1.0, 1.0), (-1.0, -1.0, -0.6), (-1.0, -1.0, -0.2), (-1.0, -1.0, 0.2), (-1.0, -1.0, 0.6), (-1.0, 1.0, 0.6), (-1.0, 1.0, 0.2), (-1.0, 1.0, -0.2), (-1.0, 1.0, -0.6), (1.0, 1.0, 0.6), (1.0, 1.0, 0.2), (1.0, 1.0, -0.2), (1.0, 1.0, -0.6), (1.0, -1.0, 0.6), (1.0, -1.0, 0.2), (1.0, -1.0, -0.2), (1.0, -1.0, -0.6), (0.6, -1.0, 0.6), (0.6, -1.0, 0.2), (0.6, -1.0, -0.2), (0.6, -1.0, -0.6), (0.44, -1.0, 0.493), (0.44, -1.0, 0.2), (0.2, -1.0, -0.2), (0.2, -1.0, -0.6), (-0.44, -1.0, 0.493), (-0.44, -1.0, 0.2), (-0.2, -1.0, -0.2), (-0.2, -1.0, -0.6), (-0.6, -1.0, 0.6), (-0.6, -1.0, 0.2), (-0.6, -1.0, -0.2), (-0.6, -1.0, -0.6), (-0.6, 1.0, 0.6), (-0.6, 1.0, 0.2), (-0.6, 1.0, -0.2), (-0.6, 1.0, -0.6), (-0.44, 1.0, 0.493), (-0.44, 1.0, 0.2), (-0.2, 1.0, -0.2), (-0.2, 1.0, -0.6), (0.44, 1.0, 0.493), (0.44, 1.0, 0.2), (0.2, 1.0, -0.2), (0.2, 1.0, -0.6), (0.6, 1.0, 0.6), (0.6, 1.0, 0.2), (0.6, 1.0, -0.2), (0.6, 1.0, -0.6), (-1.0, -1.0, 1.2), (-1.0, 1.0, 1.2), (0.6, 1.0, 1.2), (1.0, 1.0, 1.2), (1.0, -1.0, 1.2), (-0.6, -1.0, 1.2), (-0.6, 1.0, 1.2), (-0.2, 1.0, 1.2), (0.2, 1.0, 1.2), (0.6, -1.0, 1.2), (0.2, -1.0, 1.2), (-0.2, -1.0, 1.2)], [], [(27, 1, 3, 28), (68, 15, 7, 32), (32, 7, 5, 36), (52, 23, 1, 27), (8, 6, 4, 19), (7, 15, 74, 75), (5, 7, 75, 76), (21, 20, 81, 82), (14, 13, 79, 80), (1, 23, 77, 72), (2, 11, 16, 0), (11, 10, 17, 16), (10, 9, 18, 17), (9, 8, 19, 18), (36, 5, 20, 40), (15, 14, 80, 74), (79, 78, 77, 83), (80, 79, 83, 82), (28, 3, 12, 56), (74, 80, 82, 81), (75, 74, 81, 76), (78, 73, 72, 77), (9, 67, 71, 8), (67, 66, 70, 71), (66, 65, 69, 70), (65, 64, 68, 69), (10, 63, 67, 9), (63, 62, 66, 67), (62, 61, 65, 66), (61, 60, 64, 65), (11, 59, 63, 10), (59, 58, 62, 63), (58, 57, 61, 62), (57, 56, 60, 61), (2, 31, 59, 11), (31, 30, 58, 59), (30, 29, 57, 58), (29, 28, 56, 57), (17, 51, 55, 16), (51, 50, 54, 55), (50, 49, 53, 54), (49, 48, 52, 53), (18, 47, 51, 17), (47, 46, 50, 51), (46, 45, 49, 50), (45, 44, 48, 49), (19, 43, 47, 18), (43, 42, 46, 47), (42, 41, 45, 46), (41, 40, 44, 45), (4, 39, 43, 19), (39, 38, 42, 43), (38, 37, 41, 42), (37, 36, 40, 41), (16, 55, 24, 0), (55, 54, 25, 24), (54, 53, 26, 25), (53, 52, 27, 26), (6, 35, 39, 4), (35, 34, 38, 39), (34, 33, 37, 38), (33, 32, 36, 37), (8, 71, 35, 6), (71, 70, 34, 35), (70, 69, 33, 34), (69, 68, 32, 33), (0, 24, 31, 2), (24, 25, 30, 31), (25, 26, 29, 30), (26, 27, 28, 29), (3, 1, 72, 73), (22, 21, 82, 83), (12, 3, 73, 78), (23, 22, 83, 77), (13, 12, 78, 79), (20, 5, 76, 81), (52, 56, 12, 23), (12, 13, 22, 23), (13, 14, 21, 22), (14, 15, 20, 21), (40, 20, 15, 68), (64, 44, 40, 68), (60, 48, 44, 64), (56, 52, 48, 60)])
_uv = me_cube_012.uv_layers.new(name='UVMap')
_uv.uv.foreach_set('vector', [0.575, 0.0, 0.625, 0.0, 0.625, 0.25, 0.575, 0.25, 0.575, 0.45, 0.625, 0.45, 0.625, 0.5, 0.575, 0.5, 0.575, 0.5, 0.625, 0.5, 0.625, 0.75, 0.575, 0.75, 0.575, 0.95, 0.625, 0.95, 0.625, 1.0, 0.575, 1.0, 0.325, 0.5, 0.375, 0.5, 0.375, 0.75, 0.325, 0.75, 0.625, 0.5, 0.625, 0.45, 0.625, 0.45, 0.625, 0.5, 0.625, 0.75, 0.625, 0.5, 0.625, 0.5, 0.625, 0.75, 0.0, 0.0, 0.0, 0.0, 0.0, 0.0, 0.0, 0.0, 0.0, 0.0, 0.0, 0.0, 0.0, 0.0, 0.0, 0.0, 0.625, 1.0, 0.625, 0.95, 0.625, 0.95, 0.625, 1.0, 0.125, 0.5, 0.175, 0.5, 0.175, 0.75, 0.125, 0.75, 0.175, 0.5, 0.225, 0.5, 0.225, 0.75, 0.175, 0.75, 0.225, 0.5, 0.275, 0.5, 0.275, 0.75, 0.225, 0.75, 0.275, 0.5, 0.325, 0.5, 0.325, 0.75, 0.275, 0.75, 0.575, 0.75, 0.625, 0.75, 0.625, 0.8, 0.575, 0.8, 0.0, 0.0, 0.0, 0.0, 0.0, 0.0, 0.0, 0.0, 0.775, 0.5, 0.825, 0.5, 0.825, 0.75, 0.775, 0.75, 0.725, 0.5, 0.775, 0.5, 0.775, 0.75, 0.725, 0.75, 0.575, 0.25, 0.625, 0.25, 0.625, 0.3, 0.575, 0.3, 0.675, 0.5, 0.725, 0.5, 0.725, 0.75, 0.675, 0.75, 0.625, 0.5, 0.675, 0.5, 0.675, 0.75, 0.625, 0.75, 0.825, 0.5, 0.875, 0.5, 0.875, 0.75, 0.825, 0.75, 0.375, 0.4, 0.425, 0.4, 0.425, 0.45, 0.375, 0.45, 0.425, 0.4, 0.475, 0.4, 0.475, 0.45, 0.425, 0.45, 0.475, 0.4, 0.525, 0.4, 0.525, 0.45, 0.475, 0.45, 0.525, 0.4, 0.575, 0.4, 0.575, 0.45, 0.525, 0.45, 0.375, 0.35, 0.425, 0.35, 0.425, 0.4, 0.375, 0.4, 0.425, 0.35, 0.475, 0.35, 0.475, 0.4, 0.425, 0.4, 0.475, 0.35, 0.525, 0.35, 0.525, 0.4, 0.475, 0.4, 0.525, 0.35, 0.575, 0.35, 0.575, 0.4, 0.525, 0.4, 0.375, 0.3, 0.425, 0.3, 0.425, 0.35, 0.375, 0.35, 0.425, 0.3, 0.475, 0.3, 0.475, 0.35, 0.425, 0.35, 0.475, 0.3, 0.525, 0.3, 0.525, 0.35, 0.475, 0.35, 0.525, 0.3, 0.575, 0.3, 0.575, 0.35, 0.525, 0.35, 0.375, 0.25, 0.425, 0.25, 0.425, 0.3, 0.375, 0.3, 0.425, 0.25, 0.475, 0.25, 0.475, 0.3, 0.425, 0.3, 0.475, 0.25, 0.525, 0.25, 0.525, 0.3, 0.475, 0.3, 0.525, 0.25, 0.575, 0.25, 0.575, 0.3, 0.525, 0.3, 0.375, 0.9, 0.425, 0.9, 0.425, 0.95, 0.375, 0.95, 0.425, 0.9, 0.475, 0.9, 0.475, 0.95, 0.425, 0.95, 0.475, 0.9, 0.525, 0.9, 0.525, 0.95, 0.475, 0.95, 0.525, 0.9, 0.575, 0.9, 0.575, 0.95, 0.525, 0.95, 0.375, 0.85, 0.425, 0.85, 0.425, 0.9, 0.375, 0.9, 0.425, 0.85, 0.475, 0.85, 0.475, 0.9, 0.425, 0.9, 0.475, 0.85, 0.525, 0.85, 0.525, 0.9, 0.475, 0.9, 0.525, 0.85, 0.575, 0.85, 0.575, 0.9, 0.525, 0.9, 0.375, 0.8, 0.425, 0.8, 0.425, 0.85, 0.375, 0.85, 0.425, 0.8, 0.475, 0.8, 0.475, 0.85, 0.425, 0.85, 0.475, 0.8, 0.525, 0.8, 0.525, 0.85, 0.475, 0.85, 0.525, 0.8, 0.575, 0.8, 0.575, 0.85, 0.525, 0.85, 0.375, 0.75, 0.425, 0.75, 0.425, 0.8, 0.375, 0.8, 0.425, 0.75, 0.475, 0.75, 0.475, 0.8, 0.425, 0.8, 0.475, 0.75, 0.525, 0.75, 0.525, 0.8, 0.475, 0.8, 0.525, 0.75, 0.575, 0.75, 0.575, 0.8, 0.525, 0.8, 0.375, 0.95, 0.425, 0.95, 0.425, 1.0, 0.375, 1.0, 0.425, 0.95, 0.475, 0.95, 0.475, 1.0, 0.425, 1.0, 0.475, 0.95, 0.525, 0.95, 0.525, 1.0, 0.475, 1.0, 0.525, 0.95, 0.575, 0.95, 0.575, 1.0, 0.525, 1.0, 0.375, 0.5, 0.425, 0.5, 0.425, 0.75, 0.375, 0.75, 0.425, 0.5, 0.475, 0.5, 0.475, 0.75, 0.425, 0.75, 0.475, 0.5, 0.525, 0.5, 0.525, 0.75, 0.475, 0.75, 0.525, 0.5, 0.575, 0.5, 0.575, 0.75, 0.525, 0.75, 0.375, 0.45, 0.425, 0.45, 0.425, 0.5, 0.375, 0.5, 0.425, 0.45, 0.475, 0.45, 0.475, 0.5, 0.425, 0.5, 0.475, 0.45, 0.525, 0.45, 0.525, 0.5, 0.475, 0.5, 0.525, 0.45, 0.575, 0.45, 0.575, 0.5, 0.525, 0.5, 0.375, 0.0, 0.425, 0.0, 0.425, 0.25, 0.375, 0.25, 0.425, 0.0, 0.475, 0.0, 0.475, 0.25, 0.425, 0.25, 0.475, 0.0, 0.525, 0.0, 0.525, 0.25, 0.475, 0.25, 0.525, 0.0, 0.575, 0.0, 0.575, 0.25, 0.525, 0.25, 0.625, 0.25, 0.625, 0.0, 0.625, 0.0, 0.625, 0.25, 0.0, 0.0, 0.0, 0.0, 0.0, 0.0, 0.0, 0.0, 0.625, 0.3, 0.625, 0.25, 0.625, 0.25, 0.625, 0.3, 0.0, 0.0, 0.0, 0.0, 0.0, 0.0, 0.0, 0.0, 0.0, 0.0, 0.0, 0.0, 0.0, 0.0, 0.0, 0.0, 0.625, 0.8, 0.625, 0.75, 0.625, 0.75, 0.625, 0.8, 0.575, 0.95, 0.575, 0.3, 0.625, 0.3, 0.625, 0.95, 0.625, 0.3, 0.0, 0.0, 0.0, 0.0, 0.625, 0.95, 0.0, 0.0, 0.0, 0.0, 0.0, 0.0, 0.0, 0.0, 0.0, 0.0, 0.0, 0.0, 0.0, 0.0, 0.0, 0.0, 0.575, 0.8, 0.0, 0.0, 0.625, 0.45, 0.575, 0.45, 0.575, 0.4, 0.575, 0.85, 0.575, 0.8, 0.575, 0.45, 0.575, 0.35, 0.575, 0.9, 0.575, 0.85, 0.575, 0.4, 0.575, 0.3, 0.575, 0.95, 0.575, 0.9, 0.575, 0.35])
me_cube_012.update()
me_cube_014 = bpy.data.meshes.new('Cube.014')
me_cube_014.from_pydata([(-1.0, -1.0, -1.0), (-1.0, -1.0, 1.0), (-1.0, 1.0, -1.0), (-1.0, 1.0, 1.0), (1.0, -1.0, -1.0), (1.0, -1.0, 1.0), (1.0, 1.0, -1.0), (1.0, 1.0, 1.0)], [], [(0, 1, 3, 2), (2, 3, 7, 6), (6, 7, 5, 4), (4, 5, 1, 0), (2, 6, 4, 0), (7, 3, 1, 5)])
_uv = me_cube_014.uv_layers.new(name='UVMap')
_uv.uv.foreach_set('vector', [0.375, 0.0, 0.625, 0.0, 0.625, 0.25, 0.375, 0.25, 0.375, 0.25, 0.625, 0.25, 0.625, 0.5, 0.375, 0.5, 0.375, 0.5, 0.625, 0.5, 0.625, 0.75, 0.375, 0.75, 0.375, 0.75, 0.625, 0.75, 0.625, 1.0, 0.375, 1.0, 0.125, 0.5, 0.375, 0.5, 0.375, 0.75, 0.125, 0.75, 0.625, 0.5, 0.875, 0.5, 0.875, 0.75, 0.625, 0.75])
me_cube_014.update()
me_cube_016 = bpy.data.meshes.new('Cube.016')
me_cube_016.from_pydata([(-1.0, -1.0, -1.0), (-1.0, -1.0, 1.0), (-1.0, 1.0, -1.0), (-1.0, 1.0, 1.0), (1.0, -1.0, -1.0), (1.0, -1.0, 1.0), (1.0, 1.0, -1.0), (1.0, 1.0, 1.0)], [], [(0, 1, 3, 2), (2, 3, 7, 6), (6, 7, 5, 4), (4, 5, 1, 0), (2, 6, 4, 0), (7, 3, 1, 5)])
_uv = me_cube_016.uv_layers.new(name='UVMap')
_uv.uv.foreach_set('vector', [0.375, 0.0, 0.625, 0.0, 0.625, 0.25, 0.375, 0.25, 0.375, 0.25, 0.625, 0.25, 0.625, 0.5, 0.375, 0.5, 0.375, 0.5, 0.625, 0.5, 0.625, 0.75, 0.375, 0.75, 0.375, 0.75, 0.625, 0.75, 0.625, 1.0, 0.375, 1.0, 0.125, 0.5, 0.375, 0.5, 0.375, 0.75, 0.125, 0.75, 0.625, 0.5, 0.875, 0.5, 0.875, 0.75, 0.625, 0.75])
me_cube_016.update()
me_cylinder_001 = bpy.data.meshes.new('Cylinder.001')
me_cylinder_001.from_pydata([(0.0, 1.0, -1.0), (0.0, 1.0, 1.0), (0.3827, 0.9239, -1.0), (0.3827, 0.9239, 1.0), (0.7071, 0.7071, -1.0), (0.7071, 0.7071, 1.0), (0.9239, 0.3827, -1.0), (0.9239, 0.3827, 1.0), (1.0, 0.0, -1.0), (1.0, 0.0, 1.0), (0.9239, -0.3827, -1.0), (0.9239, -0.3827, 1.0), (0.7071, -0.7071, -1.0), (0.7071, -0.7071, 1.0), (0.3827, -0.9239, -1.0), (0.3827, -0.9239, 1.0), (0.0, -1.0, -1.0), (0.0, -1.0, 1.0), (-0.3827, -0.9239, -1.0), (-0.3827, -0.9239, 1.0), (-0.7071, -0.7071, -1.0), (-0.7071, -0.7071, 1.0), (-0.9239, -0.3827, -1.0), (-0.9239, -0.3827, 1.0), (-1.0, 0.0, -1.0), (-1.0, 0.0, 1.0), (-0.9239, 0.3827, -1.0), (-0.9239, 0.3827, 1.0), (-0.7071, 0.7071, -1.0), (-0.7071, 0.7071, 1.0), (-0.3827, 0.9239, -1.0), (-0.3827, 0.9239, 1.0)], [], [(0, 1, 3, 2), (2, 3, 5, 4), (4, 5, 7, 6), (6, 7, 9, 8), (8, 9, 11, 10), (10, 11, 13, 12), (12, 13, 15, 14), (14, 15, 17, 16), (16, 17, 19, 18), (18, 19, 21, 20), (20, 21, 23, 22), (22, 23, 25, 24), (24, 25, 27, 26), (26, 27, 29, 28), (3, 1, 31, 29, 27, 25, 23, 21, 19, 17, 15, 13, 11, 9, 7, 5), (28, 29, 31, 30), (30, 31, 1, 0), (0, 2, 4, 6, 8, 10, 12, 14, 16, 18, 20, 22, 24, 26, 28, 30)])
me_cylinder_001.polygons.foreach_set('use_smooth', [1, 1, 1, 1, 1, 1, 1, 1, 1, 1, 1, 1, 1, 1, 0, 1, 1, 0])
_uv = me_cylinder_001.uv_layers.new(name='UVMap')
_uv.uv.foreach_set('vector', [1.0, 0.5, 1.0, 1.0, 0.9375, 1.0, 0.9375, 0.5, 0.9375, 0.5, 0.9375, 1.0, 0.875, 1.0, 0.875, 0.5, 0.875, 0.5, 0.875, 1.0, 0.8125, 1.0, 0.8125, 0.5, 0.8125, 0.5, 0.8125, 1.0, 0.75, 1.0, 0.75, 0.5, 0.75, 0.5, 0.75, 1.0, 0.6875, 1.0, 0.6875, 0.5, 0.6875, 0.5, 0.6875, 1.0, 0.625, 1.0, 0.625, 0.5, 0.625, 0.5, 0.625, 1.0, 0.5625, 1.0, 0.5625, 0.5, 0.5625, 0.5, 0.5625, 1.0, 0.5, 1.0, 0.5, 0.5, 0.5, 0.5, 0.5, 1.0, 0.4375, 1.0, 0.4375, 0.5, 0.4375, 0.5, 0.4375, 1.0, 0.375, 1.0, 0.375, 0.5, 0.375, 0.5, 0.375, 1.0, 0.3125, 1.0, 0.3125, 0.5, 0.3125, 0.5, 0.3125, 1.0, 0.25, 1.0, 0.25, 0.5, 0.25, 0.5, 0.25, 1.0, 0.1875, 1.0, 0.1875, 0.5, 0.1875, 0.5, 0.1875, 1.0, 0.125, 1.0, 0.125, 0.5, 0.3418, 0.4717, 0.25, 0.49, 0.1582, 0.4717, 0.08029, 0.4197, 0.02827, 0.3418, 0.01, 0.25, 0.02827, 0.1582, 0.08029, 0.08029, 0.1582, 0.02827, 0.25, 0.01, 0.3418, 0.02827, 0.4197, 0.08029, 0.4717, 0.1582, 0.49, 0.25, 0.4717, 0.3418, 0.4197, 0.4197, 0.125, 0.5, 0.125, 1.0, 0.0625, 1.0, 0.0625, 0.5, 0.0625, 0.5, 0.0625, 1.0, 0.0, 1.0, 0.0, 0.5, 0.75, 0.49, 0.8418, 0.4717, 0.9197, 0.4197, 0.9717, 0.3418, 0.99, 0.25, 0.9717, 0.1582, 0.9197, 0.08029, 0.8418, 0.02827, 0.75, 0.01, 0.6582, 0.02827, 0.5803, 0.08029, 0.5283, 0.1582, 0.51, 0.25, 0.5283, 0.3418, 0.5803, 0.4197, 0.6582, 0.4717])
me_cylinder_001.update()
me_cube_018 = bpy.data.meshes.new('Cube.018')
me_cube_018.from_pydata([(-1.0, -1.0, -1.0), (-1.0, -1.0, 1.0), (-1.0, 1.0, -1.0), (-1.0, 1.0, 1.0), (1.0, -1.0, -1.0), (1.0, -1.0, 1.0), (1.0, 1.0, -1.0), (1.0, 1.0, 1.0)], [], [(0, 1, 3, 2), (2, 3, 7, 6), (6, 7, 5, 4), (4, 5, 1, 0), (2, 6, 4, 0), (7, 3, 1, 5)])
_uv = me_cube_018.uv_layers.new(name='UVMap')
_uv.uv.foreach_set('vector', [0.375, 0.0, 0.625, 0.0, 0.625, 0.25, 0.375, 0.25, 0.375, 0.25, 0.625, 0.25, 0.625, 0.5, 0.375, 0.5, 0.375, 0.5, 0.625, 0.5, 0.625, 0.75, 0.375, 0.75, 0.375, 0.75, 0.625, 0.75, 0.625, 1.0, 0.375, 1.0, 0.125, 0.5, 0.375, 0.5, 0.375, 0.75, 0.125, 0.75, 0.625, 0.5, 0.875, 0.5, 0.875, 0.75, 0.625, 0.75])
me_cube_018.update()
me_cube_019 = bpy.data.meshes.new('Cube.019')
me_cube_019.from_pydata([(-1.0, -1.0, -1.0), (-1.0, -1.0, 1.0), (-1.0, 1.0, -1.0), (-1.0, 1.0, 1.0), (1.0, -1.0, -1.0), (1.0, -1.0, 1.0), (1.0, 1.0, -1.0), (1.0, 1.0, 1.0)], [], [(0, 1, 3, 2), (2, 3, 7, 6), (6, 7, 5, 4), (4, 5, 1, 0), (2, 6, 4, 0), (7, 3, 1, 5)])
_uv = me_cube_019.uv_layers.new(name='UVMap')
_uv.uv.foreach_set('vector', [0.375, 0.0, 0.625, 0.0, 0.625, 0.25, 0.375, 0.25, 0.375, 0.25, 0.625, 0.25, 0.625, 0.5, 0.375, 0.5, 0.375, 0.5, 0.625, 0.5, 0.625, 0.75, 0.375, 0.75, 0.375, 0.75, 0.625, 0.75, 0.625, 1.0, 0.375, 1.0, 0.125, 0.5, 0.375, 0.5, 0.375, 0.75, 0.125, 0.75, 0.625, 0.5, 0.875, 0.5, 0.875, 0.75, 0.625, 0.75])
me_cube_019.update()
me_cube_020 = bpy.data.meshes.new('Cube.020')
me_cube_020.from_pydata([(-1.0, -1.0, -1.0), (-1.0, -1.0, 1.0), (-1.0, 1.0, -1.0), (-1.0, 1.0, 1.0), (1.0, -1.0, -1.0), (1.0, -1.0, 1.0), (1.0, 1.0, -1.0), (1.0, 1.0, 1.0)], [], [(0, 1, 3, 2), (2, 3, 7, 6), (6, 7, 5, 4), (4, 5, 1, 0), (2, 6, 4, 0), (7, 3, 1, 5)])
_uv = me_cube_020.uv_layers.new(name='UVMap')
_uv.uv.foreach_set('vector', [0.375, 0.0, 0.625, 0.0, 0.625, 0.25, 0.375, 0.25, 0.375, 0.25, 0.625, 0.25, 0.625, 0.5, 0.375, 0.5, 0.375, 0.5, 0.625, 0.5, 0.625, 0.75, 0.375, 0.75, 0.375, 0.75, 0.625, 0.75, 0.625, 1.0, 0.375, 1.0, 0.125, 0.5, 0.375, 0.5, 0.375, 0.75, 0.125, 0.75, 0.625, 0.5, 0.875, 0.5, 0.875, 0.75, 0.625, 0.75])
me_cube_020.update()
me_cube_021 = bpy.data.meshes.new('Cube.021')
me_cube_021.from_pydata([(-1.0, -1.0, -1.0), (-1.0, -1.0, 1.0), (-1.0, 1.0, -1.0), (-1.0, 1.0, 1.0), (1.0, -1.0, -1.0), (1.0, -1.0, 1.0), (1.0, 1.0, -1.0), (1.0, 1.0, 1.0)], [], [(0, 1, 3, 2), (2, 3, 7, 6), (6, 7, 5, 4), (4, 5, 1, 0), (2, 6, 4, 0), (7, 3, 1, 5)])
_uv = me_cube_021.uv_layers.new(name='UVMap')
_uv.uv.foreach_set('vector', [0.375, 0.0, 0.625, 0.0, 0.625, 0.25, 0.375, 0.25, 0.375, 0.25, 0.625, 0.25, 0.625, 0.5, 0.375, 0.5, 0.375, 0.5, 0.625, 0.5, 0.625, 0.75, 0.375, 0.75, 0.375, 0.75, 0.625, 0.75, 0.625, 1.0, 0.375, 1.0, 0.125, 0.5, 0.375, 0.5, 0.375, 0.75, 0.125, 0.75, 0.625, 0.5, 0.875, 0.5, 0.875, 0.75, 0.625, 0.75])
me_cube_021.update()
me_cube_022 = bpy.data.meshes.new('Cube.022')
me_cube_022.from_pydata([(-1.0, -1.0, -1.0), (-1.0, -1.0, 1.0), (-1.0, 1.0, -1.0), (-1.0, 1.0, 1.0), (1.0, -1.0, -1.0), (1.0, -1.0, 1.0), (1.0, 1.0, -1.0), (1.0, 1.0, 1.0)], [], [(0, 1, 3, 2), (2, 3, 7, 6), (6, 7, 5, 4), (4, 5, 1, 0), (2, 6, 4, 0), (7, 3, 1, 5)])
_uv = me_cube_022.uv_layers.new(name='UVMap')
_uv.uv.foreach_set('vector', [0.375, 0.0, 0.625, 0.0, 0.625, 0.25, 0.375, 0.25, 0.375, 0.25, 0.625, 0.25, 0.625, 0.5, 0.375, 0.5, 0.375, 0.5, 0.625, 0.5, 0.625, 0.75, 0.375, 0.75, 0.375, 0.75, 0.625, 0.75, 0.625, 1.0, 0.375, 1.0, 0.125, 0.5, 0.375, 0.5, 0.375, 0.75, 0.125, 0.75, 0.625, 0.5, 0.875, 0.5, 0.875, 0.75, 0.625, 0.75])
me_cube_022.update()

# ---- objects
ob_plane = bpy.data.objects.new('Plane', me_plane_002)
ob_cube = bpy.data.objects.new('Cube', me_cube_003)
ob_cube_001 = bpy.data.objects.new('Cube.001', me_cube_013)
ob_cube_002 = bpy.data.objects.new('Cube.002', me_cube_015)
ob_cube_003 = bpy.data.objects.new('Cube.003', me_cube_017)
ob_cube_004 = bpy.data.objects.new('Cube.004', me_cube_024)
ob_cube_005 = bpy.data.objects.new('Cube.005', me_cube_025)
ob_cube_006 = bpy.data.objects.new('Cube.006', me_cube_026)
ob_cube_008 = bpy.data.objects.new('Cube.008', me_cube_028)
ob_cube_009 = bpy.data.objects.new('Cube.009', me_cube_045)
ob_cube_010 = bpy.data.objects.new('Cube.010', me_cube_046)
ob_cube_007 = bpy.data.objects.new('Cube.007', me_cube_047)
ob_cube_011 = bpy.data.objects.new('Cube.011', me_cube_048)
ob_cube_012 = bpy.data.objects.new('Cube.012', me_cube_049)
ob_cube_013 = bpy.data.objects.new('Cube.013', me_cube_050)
ob_cube_014 = bpy.data.objects.new('Cube.014', me_cube_051)
ob_cube_015 = bpy.data.objects.new('Cube.015', me_cube_001)
ob_cube_016 = bpy.data.objects.new('Cube.016', me_cube_005)
ob_cube_017 = bpy.data.objects.new('Cube.017', me_cube_006)
ob_cube_018 = bpy.data.objects.new('Cube.018', me_cube_007)
ob_cube_019 = bpy.data.objects.new('Cube.019', me_cube_008)
ob_cube_020 = bpy.data.objects.new('Cube.020', me_cube_002)
ob_cube_021 = bpy.data.objects.new('Cube.021', me_cube_004)
ob_cube_022 = bpy.data.objects.new('Cube.022', me_cube_009)
ob_cube_023 = bpy.data.objects.new('Cube.023', me_cube_010)
ob_cylinder = bpy.data.objects.new('Cylinder', me_cylinder)
ob_cube_024 = bpy.data.objects.new('Cube.024', me_cube_011)
ob_cube_025 = bpy.data.objects.new('Cube.025', me_cube_012)
ob_cube_026 = bpy.data.objects.new('Cube.026', me_cube_014)
ob_cube_027 = bpy.data.objects.new('Cube.027', me_cube_016)
ob_cylinder_001 = bpy.data.objects.new('Cylinder.001', me_cylinder_001)
ob_cube_028 = bpy.data.objects.new('Cube.028', me_cube_018)
ob_cube_029 = bpy.data.objects.new('Cube.029', me_cube_019)
ob_cube_030 = bpy.data.objects.new('Cube.030', me_cube_020)
ob_cube_031 = bpy.data.objects.new('Cube.031', me_cube_021)
ob_cube_032 = bpy.data.objects.new('Cube.032', me_cube_022)

# ---- transforms, parenting, visibility, modifiers, constraints
ob_plane.location = (0.0, -0.9058, 0.0)
ob_plane.scale = (100.0, 100.0, 1.0)
ob_cube.location = (7.214, 0.0, 0.8)
ob_cube.scale = (0.3, 0.3, 0.75)
ob_cube_001.location = (0.0, 0.0, 1.0)
ob_cube_001.scale = (5.0, 5.0, 2.5)
ob_cube_002.location = (14.0, 0.0, 0.0)
ob_cube_002.scale = (6.0, 100.0, 0.2)
ob_cube_003.location = (0.0, 8.0, 0.0)
ob_cube_003.rotation_euler = (0.0, -0.0, 1.571)
ob_cube_003.scale = (2.0, 100.0, 0.2)
ob_cube_004.location = (0.0, 16.0, 1.0)
ob_cube_004.scale = (5.0, 5.0, 2.5)
ob_cube_005.location = (0.0, -10.0, 1.0)
ob_cube_005.scale = (5.0, 5.0, 2.5)
ob_cube_006.location = (7.214, 87.38, 0.8)
ob_cube_006.scale = (0.3, 0.3, 0.75)
ob_cube_008.location = (8.233, 29.56, 10.0)
ob_cube_008.rotation_euler = (0.0, -0.0, 3.674)
ob_cube_008.scale = (5.0, 30.0, 0.5)
ob_cube_009.location = (78.96, 82.2, 60.0)
ob_cube_009.scale = (10.0, 7.5, 61.0)
ob_cube_010.location = (-10.13, -0.01037, 1.0)
ob_cube_010.scale = (5.0, 5.0, 2.5)
ob_cube_007.location = (-46.01, 54.97, 10.0)
ob_cube_007.rotation_euler = (0.0, -0.0, 1.571)
ob_cube_007.scale = (5.0, 30.0, 0.5)
ob_cube_011.location = (22.55, -29.73, 10.0)
ob_cube_011.scale = (5.0, 30.0, 0.5)
ob_cube_012.location = (-61.83, 42.37, 10.0)
ob_cube_012.scale = (5.0, 5.0, 11.0)
ob_cube_013.location = (-67.4, 50.25, 11.3)
ob_cube_013.scale = (0.3, 0.3, 0.75)
ob_cube_014.location = (-44.67, 40.0, 20.0)
ob_cube_014.scale = (10.0, 7.5, 21.0)
ob_cube_015.location = (-41.83, 22.21, 25.0)
ob_cube_015.rotation_euler = (0.0, -0.0, 1.571)
ob_cube_015.scale = (10.0, 25.0, 0.5)
ob_cube_016.location = (-67.96, 36.2, 18.09)
ob_cube_016.rotation_euler = (0.5236, 0.0, 3.142)
ob_cube_016.scale = (1.0, 16.0, 0.25)
ob_cube_017.location = (-41.83, 8.68, 20.0)
ob_cube_017.rotation_euler = (0.0, -0.0, 1.571)
ob_cube_017.scale = (5.0, 25.0, 11.0)
ob_cube_018.location = (-41.83, -6.258, 15.0)
ob_cube_018.rotation_euler = (0.0, -0.0, 1.571)
ob_cube_018.scale = (10.0, 25.0, 16.0)
ob_cube_019.location = (-7.015, 7.005, 25.0)
ob_cube_019.scale = (10.0, 25.0, 0.5)
ob_cube_020.location = (4.171, -32.05, 2.414)
ob_cube_020.rotation_euler = (0.5236, 0.0, 4.712)
ob_cube_020.scale = (1.0, 16.0, 0.25)
ob_cube_021.location = (-69.98, 36.6, 2.38)
ob_cube_021.rotation_euler = (0.5236, -0.0, 6.283)
ob_cube_021.scale = (1.0, 16.0, 0.25)
ob_cube_022.location = (0.0, 61.44, 30.0)
ob_cube_022.rotation_euler = (0.0, -0.0, 1.222)
ob_cube_022.scale = (7.5, 125.0, 1.0)
ob_cube_023.location = (45.11, 21.93, 10.0)
ob_cube_023.rotation_euler = (0.0, -0.0, 1.222)
ob_cube_023.scale = (5.0, 30.0, 0.5)
ob_cylinder.location = (43.21, 72.87, 40.0)
ob_cylinder.scale = (10.0, 10.0, 41.0)
ob_cube_024.location = (-106.1, 54.97, 10.0)
ob_cube_024.rotation_euler = (0.0, -0.0, 1.571)
ob_cube_024.scale = (5.0, 30.0, 0.5)
ob_cube_025.location = (145.9, 8.101, 20.0)
ob_cube_025.rotation_euler = (0.0, -0.0, 1.222)
ob_cube_025.scale = (15.0, 100.0, 21.0)
ob_cube_026.location = (43.06, 26.73, 25.0)
ob_cube_026.rotation_euler = (0.0, -0.0, 1.571)
ob_cube_026.scale = (5.0, 40.0, 0.5)
ob_cube_027.location = (74.57, -8.473, 30.0)
ob_cube_027.rotation_euler = (0.0, -0.0, -0.3491)
ob_cube_027.scale = (10.0, 25.0, 31.0)
ob_cylinder_001.location = (-89.48, 69.82, 30.0)
ob_cylinder_001.scale = (10.0, 7.5, 31.0)
ob_cube_028.location = (0.0, -36.23, 0.0)
ob_cube_028.rotation_euler = (0.0, -0.0, 1.571)
ob_cube_028.scale = (2.0, 100.0, 0.2)
ob_cube_029.location = (42.88, -27.11, 50.0)
ob_cube_029.scale = (10.0, 7.5, 51.0)
ob_cube_030.location = (-26.31, -26.04, 20.0)
ob_cube_030.scale = (10.0, 7.5, 21.0)
ob_cube_031.location = (-8.474, -26.16, 10.0)
ob_cube_031.scale = (5.0, 5.0, 11.0)
ob_cube_032.location = (46.54, -16.38, 10.0)
ob_cube_032.rotation_euler = (0.0, -0.0, 1.571)
ob_cube_032.scale = (2.5, 20.0, 0.5)

# ---- collection membership
col_collection.objects.link(ob_plane)
col_collection.objects.link(ob_cube)
col_collection.objects.link(ob_cube_001)
col_collection.objects.link(ob_cube_002)
col_collection.objects.link(ob_cube_003)
col_collection.objects.link(ob_cube_004)
col_collection.objects.link(ob_cube_005)
col_collection.objects.link(ob_cube_006)
col_collection.objects.link(ob_cube_008)
col_collection.objects.link(ob_cube_009)
col_collection.objects.link(ob_cube_010)
col_collection.objects.link(ob_cube_007)
col_collection.objects.link(ob_cube_011)
col_collection.objects.link(ob_cube_012)
col_collection.objects.link(ob_cube_013)
col_collection.objects.link(ob_cube_014)
col_collection.objects.link(ob_cube_015)
col_collection.objects.link(ob_cube_016)
col_collection.objects.link(ob_cube_017)
col_collection.objects.link(ob_cube_018)
col_collection.objects.link(ob_cube_019)
col_collection.objects.link(ob_cube_020)
col_collection.objects.link(ob_cube_021)
col_collection.objects.link(ob_cube_022)
col_collection.objects.link(ob_cube_023)
col_collection.objects.link(ob_cylinder)
col_collection.objects.link(ob_cube_024)
col_collection.objects.link(ob_cube_025)
col_collection.objects.link(ob_cube_026)
col_collection.objects.link(ob_cube_027)
col_collection.objects.link(ob_cylinder_001)
col_collection.objects.link(ob_cube_028)
col_collection.objects.link(ob_cube_029)
col_collection.objects.link(ob_cube_030)
col_collection.objects.link(ob_cube_031)
col_collection.objects.link(ob_cube_032)

# ---- scene / render settings (as saved in the file)
scene.frame_start = 1; scene.frame_end = 250; scene.frame_set(1)
scene.render.engine = 'BLENDER_EEVEE_NEXT'
scene.cycles.sampling_pattern = 'TABULATED_SOBOL'
scene.view_settings.view_transform = 'Filmic'
bpy.context.view_layer.update()

# ---- added for rendering (the .blend has no active camera and no usable light): camera, sun
cam_auto = bpy.data.cameras.new('AutoCamera')
cam_auto.lens = 50.0
cam_auto.sensor_width = 36.0
cam_auto.clip_end = 7375.89
ob_auto_camera = bpy.data.objects.new('AutoCamera', cam_auto)
scene.collection.objects.link(ob_auto_camera)
ob_auto_camera.location = (474.732, -499.168, 393.806)
ob_auto_camera.rotation_euler = (1.09748, -7.21219e-08, 0.694738)
scene.camera = ob_auto_camera
light_auto_sun = bpy.data.lights.new('AutoSun', 'SUN')
light_auto_sun.energy = 3.0
light_auto_sun.angle = 0.0523599
ob_auto_sun = bpy.data.objects.new('AutoSun', light_auto_sun)
scene.collection.objects.link(ob_auto_sun)
ob_auto_sun.rotation_euler = (0.872665, 0.174533, 0.523599)
bpy.context.view_layer.update()
